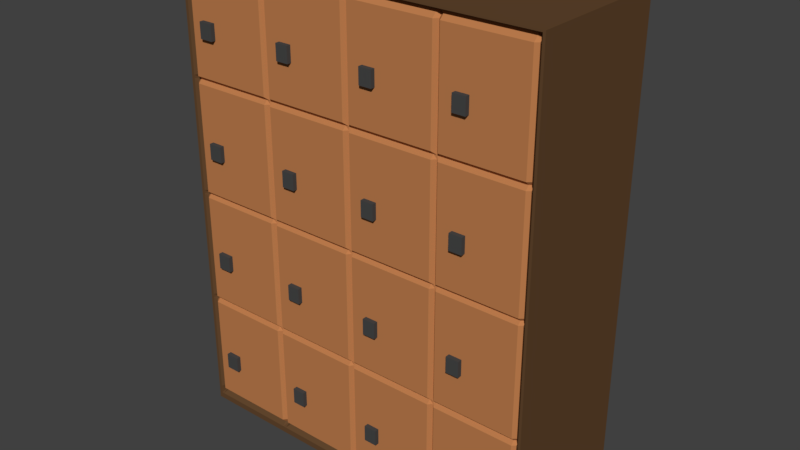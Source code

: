 # Source: SCHRANK_26.blend  (saved by Blender 2.79.0; exported with 4.5.12 LTS)
import bpy
from mathutils import Matrix  # noqa: F401  (used for matrix-valued properties, if any)

bpy.ops.wm.read_factory_settings(use_empty=True)
scene = bpy.context.scene
scene.name = 'Scene'

# ---- collections
col_collection_1 = bpy.data.collections.new('Collection 1'); scene.collection.children.link(col_collection_1)

# ---- materials (node trees are filled in below, after node groups)
mat_material = bpy.data.materials.new('Material')
mat_material.alpha_threshold = 0.0
mat_material.use_transparent_shadow = False
mat_material.diffuse_color = (0.1237, 0.0632, 0.02759, 1.0)
mat_material.roughness = 0.5
mat_material.line_color = (0.0, 0.0, 0.0, 1.0)
mat_material_001 = bpy.data.materials.new('Material.001')
mat_material_001.alpha_threshold = 0.0
mat_material_001.use_transparent_shadow = False
mat_material_001.diffuse_color = (0.06372, 0.06372, 0.06372, 1.0)
mat_material_001.roughness = 0.5
mat_material_002 = bpy.data.materials.new('Material.002')
mat_material_002.alpha_threshold = 0.0
mat_material_002.use_transparent_shadow = False
mat_material_002.diffuse_color = (0.5173, 0.2072, 0.07614, 1.0)
mat_material_002.roughness = 0.5

# ---- material node trees

# ---- world
world_world = bpy.data.worlds.new('World'); scene.world = world_world
world_world.color = (0.05088, 0.05088, 0.05088)
world_world.use_sun_shadow = False
world_world.sun_shadow_jitter_overblur = 0.0
world_world.cycles.sampling_method = 'MANUAL'

# ---- meshes
me_cube = bpy.data.meshes.new('Cube')
me_cube.from_pydata([(-1.0, -0.9292, -1.0), (-1.0, 0.5097, -1.0), (-1.0, -0.9292, 3.686), (-1.0, 0.5097, 3.686), (0.7971, 0.5097, -1.0), (0.198, 0.5097, -1.0), (-0.401, 0.5097, -1.0), (0.7971, -0.9172, -1.0), (0.198, -0.9172, -1.0), (-0.401, -0.9172, -1.0), (0.7971, 0.5097, 3.686), (0.198, 0.5097, 3.686), (-0.401, 0.5097, 3.686), (0.7971, -0.9172, 3.686), (0.198, -0.9172, 3.686), (-0.401, -0.9172, 3.686), (0.1751, 0.5097, -1.0), (-0.3785, 0.5097, -1.0), (0.1751, -0.9581, -1.0), (-0.3785, -0.9581, -1.0), (0.1751, 0.5097, 3.686), (-0.3785, 0.5097, 3.686), (0.1751, -0.9581, 3.686), (-0.3785, -0.9581, 3.686), (0.7741, 0.5097, -1.0), (0.2205, 0.5097, -1.0), (0.7741, -0.9581, -1.0), (0.2205, -0.9581, -1.0), (0.7741, 0.5097, 3.686), (0.2205, 0.5097, 3.686), (0.7741, -0.9581, 3.686), (0.2205, -0.9581, 3.686), (1.373, 0.5097, -1.0), (0.8196, 0.5097, -1.0), (1.373, -0.9292, -1.0), (0.8196, -0.9581, -1.0), (1.373, 0.5097, 3.686), (0.8196, 0.5097, 3.686), (1.373, -0.9292, 3.686), (0.8196, -0.9581, 3.686), (-0.4254, 0.5097, -1.0), (-0.4254, -0.9581, -1.0), (-0.4254, 0.5097, 3.686), (-0.4254, -0.9581, 3.686), (-1.0, -0.9711, 1.311), (-1.0, -0.9365, 1.343), (-1.0, -0.9711, 1.377), (-1.0, 0.5097, 1.311), (-1.0, 0.5097, 1.343), (-1.0, 0.5097, 1.377), (0.7971, 0.5097, 1.311), (0.7971, 0.5097, 1.343), (0.7971, 0.5097, 1.377), (0.198, 0.5097, 1.311), (0.198, 0.5097, 1.343), (0.198, 0.5097, 1.377), (-0.401, 0.5097, 1.311), (-0.401, 0.5097, 1.343), (-0.401, 0.5097, 1.377), (0.7971, -0.9591, 1.377), (0.7971, -0.9591, 1.343), (0.7971, -0.9591, 1.311), (0.198, -0.9591, 1.377), (0.198, -0.9591, 1.343), (0.198, -0.9591, 1.311), (-0.401, -0.9591, 1.377), (-0.401, -0.9591, 1.343), (-0.401, -0.9591, 1.311), (0.1751, -1.0, 1.377), (0.1751, -0.9654, 1.343), (0.1751, -1.0, 1.311), (-0.3785, -1.0, 1.377), (-0.3785, -0.9654, 1.343), (-0.3785, -1.0, 1.311), (0.1751, 0.5097, 1.311), (0.1751, 0.5097, 1.343), (0.1751, 0.5097, 1.377), (-0.3785, 0.5097, 1.311), (-0.3785, 0.5097, 1.343), (-0.3785, 0.5097, 1.377), (0.7741, -1.0, 1.377), (0.7741, -0.9654, 1.343), (0.7741, -1.0, 1.311), (0.2205, -1.0, 1.377), (0.2205, -0.9654, 1.343), (0.2205, -1.0, 1.311), (0.7741, 0.5097, 1.311), (0.7741, 0.5097, 1.343), (0.7741, 0.5097, 1.377), (0.2205, 0.5097, 1.311), (0.2205, 0.5097, 1.343), (0.2205, 0.5097, 1.377), (1.373, -0.9711, 1.377), (1.373, -0.9365, 1.343), (1.373, -0.9711, 1.311), (0.8196, -1.0, 1.377), (0.8196, -0.9654, 1.343), (0.8196, -1.0, 1.311), (1.373, 0.5097, 1.311), (1.373, 0.5097, 1.343), (1.373, 0.5097, 1.377), (0.8196, 0.5097, 1.311), (0.8196, 0.5097, 1.343), (0.8196, 0.5097, 1.377), (-0.4254, 0.5097, 1.311), (-0.4254, 0.5097, 1.343), (-0.4254, 0.5097, 1.377), (-0.4254, -1.0, 1.377), (-0.4254, -0.9654, 1.343), (-0.4254, -1.0, 1.311), (0.92, -1.0, 0.1201), (1.005, -1.0, 0.1201), (0.3209, -1.0, 0.1201), (0.4058, -1.0, 0.1201), (-0.2781, -1.0, 0.1201), (-0.1932, -1.0, 0.1201), (-0.8926, -1.0, 0.1201), (-0.8007, -1.0, 0.1201), (-0.4254, -1.0, 0.1201), (-1.0, -0.9711, 0.1201), (0.7971, 0.5097, 0.1201), (-0.401, 0.5097, 0.1201), (-0.3785, 0.5097, 0.1201), (0.2205, 0.5097, 0.1201), (0.8196, 0.5097, 0.1201), (0.8196, -1.0, 0.1201), (1.373, -0.9711, 0.1201), (0.2205, -1.0, 0.1201), (0.7741, -1.0, 0.1201), (-0.4254, 0.5097, 0.1201), (-0.3785, -1.0, 0.1201), (-0.8926, 0.5097, 0.1201), (0.1751, -1.0, 0.1201), (-0.401, -0.9591, 0.1201), (-0.2781, 0.5097, 0.1201), (0.198, -0.9591, 0.1201), (0.7971, -0.9591, 0.1201), (0.3209, 0.5097, 0.1201), (0.92, 0.5097, 0.1201), (-1.0, 0.5097, 0.1201), (0.198, 0.5097, 0.1201), (0.1751, 0.5097, 0.1201), (0.7741, 0.5097, 0.1201), (1.373, 0.5097, 0.1201), (-0.8007, 0.5097, 0.1201), (-0.1932, 0.5097, 0.1201), (0.4058, 0.5097, 0.1201), (1.005, 0.5097, 0.1201), (0.92, 0.5097, 0.1922), (1.005, 0.5097, 0.1922), (0.3209, 0.5097, 0.1922), (0.4058, 0.5097, 0.1922), (-0.2781, 0.5097, 0.1922), (-0.1932, 0.5097, 0.1922), (-0.8926, 0.5097, 0.1922), (-0.8007, 0.5097, 0.1922), (-0.4254, 0.5097, 0.1922), (0.8196, 0.5097, 0.1922), (1.373, 0.5097, 0.1922), (0.2205, 0.5097, 0.1922), (0.7741, 0.5097, 0.1922), (-0.3785, 0.5097, 0.1922), (0.1751, 0.5097, 0.1922), (-0.401, 0.5097, 0.1922), (0.198, 0.5097, 0.1922), (0.7971, 0.5097, 0.1922), (0.198, -0.9591, 0.1922), (0.1751, -1.0, 0.1922), (0.7741, -1.0, 0.1922), (1.373, -0.9711, 0.1922), (-1.0, 0.5097, 0.1922), (-1.0, -0.9711, 0.1922), (-0.8926, -1.0, 0.1922), (-0.2781, -1.0, 0.1922), (0.3209, -1.0, 0.1922), (0.92, -1.0, 0.1922), (0.7971, -0.9591, 0.1922), (-0.401, -0.9591, 0.1922), (-0.3785, -1.0, 0.1922), (0.2205, -1.0, 0.1922), (0.8196, -1.0, 0.1922), (-0.4254, -1.0, 0.1922), (-0.8007, -1.0, 0.1922), (-0.1932, -1.0, 0.1922), (0.4058, -1.0, 0.1922), (1.005, -1.0, 0.1922), (0.92, -0.962, 0.1555), (1.005, -0.962, 0.1555), (0.92, 0.5097, 0.1555), (1.005, 0.5097, 0.1555), (0.3209, -0.962, 0.1555), (0.4058, -0.962, 0.1555), (0.3209, 0.5097, 0.1555), (0.4058, 0.5097, 0.1555), (-0.2781, -0.962, 0.1555), (-0.1932, -0.962, 0.1555), (-0.2781, 0.5097, 0.1555), (-0.1932, 0.5097, 0.1555), (-0.8007, 0.5097, -1.0), (-0.8926, 0.5097, -1.0), (-0.8007, -0.9581, -1.0), (-0.8926, -0.9581, -1.0), (-0.8007, 0.5097, 3.686), (-0.8926, 0.5097, 3.686), (-0.8007, -0.9581, 3.686), (-0.8926, -0.9581, 3.686), (-0.8007, 0.5097, 1.377), (-0.8926, 0.5097, 1.377), (-0.8007, 0.5097, 1.343), (-0.8926, 0.5097, 1.343), (-0.8007, 0.5097, 1.311), (-0.8926, 0.5097, 1.311), (-0.8007, -1.0, 1.311), (-0.8926, -1.0, 1.311), (-0.8007, -0.9654, 1.343), (-0.8926, -0.9654, 1.343), (-0.8007, -1.0, 1.377), (-0.8926, -1.0, 1.377), (-0.8926, -0.962, 0.1555), (-0.8007, -0.962, 0.1555), (-0.8926, 0.5097, 0.1555), (-0.8007, 0.5097, 0.1555), (-0.4254, 0.5097, 0.1555), (-0.1932, 0.5097, -1.0), (-0.2781, 0.5097, -1.0), (-0.1932, -0.9581, -1.0), (-0.2781, -0.9581, -1.0), (-0.1932, 0.5097, 3.686), (-0.2781, 0.5097, 3.686), (-0.1932, -0.9581, 3.686), (-0.2781, -0.9581, 3.686), (-0.1932, 0.5097, 1.377), (-0.2781, 0.5097, 1.377), (-0.1932, 0.5097, 1.343), (-0.2781, 0.5097, 1.343), (-0.1932, 0.5097, 1.311), (-0.2781, 0.5097, 1.311), (-0.1932, -1.0, 1.311), (-0.2781, -1.0, 1.311), (-0.1932, -0.9654, 1.343), (-0.2781, -0.9654, 1.343), (-0.1932, -1.0, 1.377), (-0.2781, -1.0, 1.377), (0.8196, 0.5097, 0.1555), (1.373, 0.5097, 0.1555), (0.2205, 0.5097, 0.1555), (0.7741, 0.5097, 0.1555), (-0.3785, 0.5097, 0.1555), (0.1751, 0.5097, 0.1555), (-0.401, 0.5097, 0.1555), (0.198, 0.5097, 0.1555), (0.4058, 0.5097, -1.0), (0.3209, 0.5097, -1.0), (0.4058, -0.9581, -1.0), (0.3209, -0.9581, -1.0), (0.4058, 0.5097, 3.686), (0.3209, 0.5097, 3.686), (0.4058, -0.9581, 3.686), (0.3209, -0.9581, 3.686), (0.4058, 0.5097, 1.377), (0.3209, 0.5097, 1.377), (0.4058, 0.5097, 1.343), (0.3209, 0.5097, 1.343), (0.4058, 0.5097, 1.311), (0.3209, 0.5097, 1.311), (0.4058, -1.0, 1.311), (0.3209, -1.0, 1.311), (0.4058, -0.9654, 1.343), (0.3209, -0.9654, 1.343), (0.4058, -1.0, 1.377), (0.3209, -1.0, 1.377), (0.7971, 0.5097, 0.1555), (-1.0, 0.5097, 0.1555), (-1.0, -0.9331, 0.1555), (-0.4254, -0.962, 0.1555), (1.005, 0.5097, -1.0), (0.92, 0.5097, -1.0), (1.005, -0.9581, -1.0), (0.92, -0.9581, -1.0), (1.005, 0.5097, 3.686), (0.92, 0.5097, 3.686), (1.005, -0.9581, 3.686), (0.92, -0.9581, 3.686), (1.005, 0.5097, 1.377), (0.92, 0.5097, 1.377), (1.005, 0.5097, 1.343), (0.92, 0.5097, 1.343), (1.005, 0.5097, 1.311), (0.92, 0.5097, 1.311), (1.005, -1.0, 1.311), (0.92, -1.0, 1.311), (1.005, -0.9654, 1.343), (0.92, -0.9654, 1.343), (1.005, -1.0, 1.377), (0.92, -1.0, 1.377), (0.8196, -0.962, 0.1555), (1.373, -0.9331, 0.1555), (0.2205, -0.962, 0.1555), (0.7741, -0.962, 0.1555), (-0.3785, -0.962, 0.1555), (0.1751, -0.962, 0.1555), (-0.401, -0.9591, 0.1555), (0.198, -0.9591, 0.1555), (0.7971, -0.9591, 0.1555), (0.92, 0.5097, 2.532), (1.005, 0.5097, 2.532), (0.92, -0.962, 2.532), (1.005, -0.962, 2.532), (0.3209, 0.5097, 2.532), (0.4058, 0.5097, 2.532), (0.3209, -0.962, 2.532), (0.4058, -0.962, 2.532), (-0.2781, 0.5097, 2.532), (-0.1932, 0.5097, 2.532), (-0.2781, -0.962, 2.532), (-0.1932, -0.962, 2.532), (-0.8926, 0.5097, 2.532), (-0.8007, 0.5097, 2.532), (-0.8926, -0.962, 2.532), (-0.8007, -0.962, 2.532), (-0.4254, -0.962, 2.532), (0.8196, -0.962, 2.532), (1.373, -0.9331, 2.532), (0.2205, -0.962, 2.532), (0.7741, -0.962, 2.532), (-0.3785, -0.962, 2.532), (0.1751, -0.962, 2.532), (-0.401, -0.9591, 2.532), (0.198, -0.9591, 2.532), (0.7971, -0.9591, 2.532), (-0.4254, 0.5097, 2.532), (0.8196, 0.5097, 2.532), (1.373, 0.5097, 2.532), (0.2205, 0.5097, 2.532), (0.7741, 0.5097, 2.532), (-0.3785, 0.5097, 2.532), (0.1751, 0.5097, 2.532), (-0.401, 0.5097, 2.532), (0.198, 0.5097, 2.532), (0.7971, 0.5097, 2.532), (-1.0, 0.5097, 2.532), (-1.0, -0.9331, 2.532), (0.7971, -0.9591, 2.495), (0.198, -0.9591, 2.495), (-0.401, -0.9591, 2.495), (0.1751, -1.0, 2.495), (-0.3785, -1.0, 2.495), (0.7741, -1.0, 2.495), (0.2205, -1.0, 2.495), (1.373, -0.9711, 2.495), (0.8196, -1.0, 2.495), (-0.4254, -1.0, 2.495), (-0.8007, -1.0, 2.495), (-0.8926, -1.0, 2.495), (-0.1932, -1.0, 2.495), (-0.2781, -1.0, 2.495), (0.4058, -1.0, 2.495), (0.3209, -1.0, 2.495), (1.005, -1.0, 2.495), (0.92, -1.0, 2.495), (0.92, 0.5097, 2.495), (1.005, 0.5097, 2.495), (-0.8926, 0.5097, 2.495), (-0.8007, 0.5097, 2.495), (0.3209, 0.5097, 2.495), (0.4058, 0.5097, 2.495), (-0.2781, 0.5097, 2.495), (-0.1932, 0.5097, 2.495), (-0.4254, 0.5097, 2.495), (0.7741, 0.5097, 2.495), (-0.3785, 0.5097, 2.495), (0.8196, 0.5097, 2.495), (1.373, 0.5097, 2.495), (0.2205, 0.5097, 2.495), (0.1751, 0.5097, 2.495), (-0.401, 0.5097, 2.495), (-1.0, 0.5097, 2.495), (-1.0, -0.9711, 2.495), (0.198, 0.5097, 2.495), (0.7971, 0.5097, 2.495), (-1.0, -0.9711, 2.568), (-1.0, 0.5097, 2.568), (0.7971, 0.5097, 2.568), (0.198, 0.5097, 2.568), (-0.401, 0.5097, 2.568), (0.1751, 0.5097, 2.568), (-0.3785, 0.5097, 2.568), (0.7741, 0.5097, 2.568), (0.2205, 0.5097, 2.568), (1.373, 0.5097, 2.568), (0.8196, 0.5097, 2.568), (-0.4254, 0.5097, 2.568), (-0.8007, 0.5097, 2.568), (-0.8926, 0.5097, 2.568), (-0.1932, 0.5097, 2.568), (-0.2781, 0.5097, 2.568), (0.4058, 0.5097, 2.568), (0.3209, 0.5097, 2.568), (1.005, 0.5097, 2.568), (0.92, 0.5097, 2.568), (-0.8926, -1.0, 2.568), (-0.8007, -1.0, 2.568), (-0.2781, -1.0, 2.568), (-0.1932, -1.0, 2.568), (0.3209, -1.0, 2.568), (0.4058, -1.0, 2.568), (0.92, -1.0, 2.568), (1.005, -1.0, 2.568), (-0.4254, -1.0, 2.568), (-0.401, -0.9591, 2.568), (0.198, -0.9591, 2.568), (0.2205, -1.0, 2.568), (0.7741, -1.0, 2.568), (0.7971, -0.9591, 2.568), (0.8196, -1.0, 2.568), (1.373, -0.9711, 2.568), (-0.3785, -1.0, 2.568), (0.1751, -1.0, 2.568), (-1.0, -0.9711, 3.127), (-1.0, 0.5097, 3.127), (0.7971, 0.5097, 3.127), (0.198, 0.5097, 3.127), (-0.401, 0.5097, 3.127), (0.1751, 0.5097, 3.127), (-0.3785, 0.5097, 3.127), (0.7741, 0.5097, 3.127), (0.2205, 0.5097, 3.127), (1.373, 0.5097, 3.127), (0.8196, 0.5097, 3.127), (-0.4254, 0.5097, 3.127), (-0.8007, 0.5097, 3.127), (-0.8926, 0.5097, 3.127), (-0.1932, 0.5097, 3.127), (-0.2781, 0.5097, 3.127), (0.4058, 0.5097, 3.127), (0.3209, 0.5097, 3.127), (1.005, 0.5097, 3.127), (0.92, 0.5097, 3.127), (-0.8926, -1.0, 3.127), (-0.8007, -1.0, 3.127), (-0.2781, -1.0, 3.127), (-0.1932, -1.0, 3.127), (0.3209, -1.0, 3.127), (0.4058, -1.0, 3.127), (0.92, -1.0, 3.127), (1.005, -1.0, 3.127), (-0.4254, -1.0, 3.127), (-0.401, -0.9591, 3.127), (0.198, -0.9591, 3.127), (0.2205, -1.0, 3.127), (0.7741, -1.0, 3.127), (0.7971, -0.9591, 3.127), (0.8196, -1.0, 3.127), (1.373, -0.9711, 3.127), (-0.3785, -1.0, 3.127), (0.1751, -1.0, 3.127), (0.7971, -0.9591, 1.936), (0.198, -0.9591, 1.936), (-0.401, -0.9591, 1.936), (0.1751, -1.0, 1.936), (-0.3785, -1.0, 1.936), (0.7741, -1.0, 1.936), (0.2205, -1.0, 1.936), (1.373, -0.9711, 1.936), (0.8196, -1.0, 1.936), (-0.4254, -1.0, 1.936), (-0.8007, -1.0, 1.936), (-0.8926, -1.0, 1.936), (-0.1932, -1.0, 1.936), (-0.2781, -1.0, 1.936), (0.4058, -1.0, 1.936), (0.3209, -1.0, 1.936), (1.005, -1.0, 1.936), (0.92, -1.0, 1.936), (0.92, 0.5097, 1.936), (1.005, 0.5097, 1.936), (-0.8926, 0.5097, 1.936), (-0.8007, 0.5097, 1.936), (0.3209, 0.5097, 1.936), (0.4058, 0.5097, 1.936), (-0.2781, 0.5097, 1.936), (-0.1932, 0.5097, 1.936), (-0.4254, 0.5097, 1.936), (0.7741, 0.5097, 1.936), (-0.3785, 0.5097, 1.936), (0.8196, 0.5097, 1.936), (1.373, 0.5097, 1.936), (0.2205, 0.5097, 1.936), (0.1751, 0.5097, 1.936), (-0.401, 0.5097, 1.936), (-1.0, 0.5097, 1.936), (-1.0, -0.9711, 1.936), (0.198, 0.5097, 1.936), (0.7971, 0.5097, 1.936), (-1.0, -0.9711, 0.7516), (-1.0, 0.5097, 0.7516), (0.7971, 0.5097, 0.7516), (0.198, 0.5097, 0.7516), (-0.401, 0.5097, 0.7516), (0.1751, 0.5097, 0.7516), (-0.3785, 0.5097, 0.7516), (0.7741, 0.5097, 0.7516), (0.2205, 0.5097, 0.7516), (1.373, 0.5097, 0.7516), (0.8196, 0.5097, 0.7516), (-0.4254, 0.5097, 0.7516), (-0.8007, 0.5097, 0.7516), (-0.8926, 0.5097, 0.7516), (-0.1932, 0.5097, 0.7516), (-0.2781, 0.5097, 0.7516), (0.4058, 0.5097, 0.7516), (0.3209, 0.5097, 0.7516), (1.005, 0.5097, 0.7516), (0.92, 0.5097, 0.7516), (0.198, -0.9591, 0.7516), (0.1751, -1.0, 0.7516), (0.7741, -1.0, 0.7516), (1.373, -0.9711, 0.7516), (-0.8926, -1.0, 0.7516), (-0.2781, -1.0, 0.7516), (0.3209, -1.0, 0.7516), (0.92, -1.0, 0.7516), (0.7971, -0.9591, 0.7516), (-0.401, -0.9591, 0.7516), (-0.3785, -1.0, 0.7516), (0.2205, -1.0, 0.7516), (0.8196, -1.0, 0.7516), (-0.4254, -1.0, 0.7516), (-0.8007, -1.0, 0.7516), (-0.1932, -1.0, 0.7516), (0.4058, -1.0, 0.7516), (1.005, -1.0, 0.7516), (0.7971, -0.9591, -0.44), (0.198, -0.9591, -0.44), (-0.401, -0.9591, -0.44), (0.1751, -1.0, -0.44), (-0.3785, -1.0, -0.44), (0.7741, -1.0, -0.44), (0.2205, -1.0, -0.44), (1.373, -0.9711, -0.44), (0.8196, -1.0, -0.44), (-0.4254, -1.0, -0.44), (-1.0, -0.9711, -0.44), (0.7971, 0.5097, -0.44), (-0.401, 0.5097, -0.44), (-0.3785, 0.5097, -0.44), (0.2205, 0.5097, -0.44), (0.8196, 0.5097, -0.44), (-0.4254, 0.5097, -0.44), (-0.8926, 0.5097, -0.44), (-0.2781, 0.5097, -0.44), (0.3209, 0.5097, -0.44), (0.92, 0.5097, -0.44), (-1.0, 0.5097, -0.44), (0.198, 0.5097, -0.44), (0.1751, 0.5097, -0.44), (0.7741, 0.5097, -0.44), (1.373, 0.5097, -0.44), (-0.8007, 0.5097, -0.44), (-0.1932, 0.5097, -0.44), (0.4058, 0.5097, -0.44), (1.005, 0.5097, -0.44), (-0.8007, -1.0, -0.44), (-0.8926, -1.0, -0.44), (-0.1932, -1.0, -0.44), (-0.2781, -1.0, -0.44), (0.4058, -1.0, -0.44), (0.3209, -1.0, -0.44), (1.005, -1.0, -0.44), (0.92, -1.0, -0.44), (0.7971, -0.9591, -0.6041), (0.198, -0.9591, -0.6041), (-0.401, -0.9591, -0.6041), (0.1751, -1.0, -0.6041), (-0.3785, -1.0, -0.6041), (0.7741, -1.0, -0.6041), (0.2205, -1.0, -0.6041), (1.373, -0.9711, -0.6041), (0.8196, -1.0, -0.6041), (-0.4254, -1.0, -0.6041), (-0.8007, -1.0, -0.6041), (-0.8926, -1.0, -0.6041), (-0.1932, -1.0, -0.6041), (-0.2781, -1.0, -0.6041), (0.4058, -1.0, -0.6041), (0.3209, -1.0, -0.6041), (1.005, -1.0, -0.6041), (0.92, -1.0, -0.6041), (-1.0, -0.9711, -0.6041), (0.7971, 0.5097, -0.6041), (-0.401, 0.5097, -0.6041), (-0.3785, 0.5097, -0.6041), (0.2205, 0.5097, -0.6041), (0.8196, 0.5097, -0.6041), (-0.4254, 0.5097, -0.6041), (-0.8926, 0.5097, -0.6041), (-0.2781, 0.5097, -0.6041), (0.3209, 0.5097, -0.6041), (0.92, 0.5097, -0.6041), (-1.0, 0.5097, -0.6041), (0.198, 0.5097, -0.6041), (0.1751, 0.5097, -0.6041), (0.7741, 0.5097, -0.6041), (1.373, 0.5097, -0.6041), (-0.8007, 0.5097, -0.6041), (-0.1932, 0.5097, -0.6041), (0.4058, 0.5097, -0.6041), (1.005, 0.5097, -0.6041), (0.198, -0.9591, 0.5877), (0.1751, -1.0, 0.5877), (0.7741, -1.0, 0.5877), (1.373, -0.9711, 0.5877), (-0.8926, -1.0, 0.5877), (-0.2781, -1.0, 0.5877), (0.3209, -1.0, 0.5877), (0.92, -1.0, 0.5877), (0.7971, -0.9591, 0.5877), (-0.401, -0.9591, 0.5877), (-0.3785, -1.0, 0.5877), (0.2205, -1.0, 0.5877), (0.8196, -1.0, 0.5877), (-0.4254, -1.0, 0.5877), (-0.8007, -1.0, 0.5877), (-0.1932, -1.0, 0.5877), (0.4058, -1.0, 0.5877), (1.005, -1.0, 0.5877), (-1.0, -0.9711, 0.5877), (-1.0, 0.5097, 0.5877), (0.7971, 0.5097, 0.5877), (0.198, 0.5097, 0.5877), (-0.401, 0.5097, 0.5877), (0.1751, 0.5097, 0.5877), (-0.3785, 0.5097, 0.5877), (0.7741, 0.5097, 0.5877), (0.2205, 0.5097, 0.5877), (1.373, 0.5097, 0.5877), (0.8196, 0.5097, 0.5877), (-0.4254, 0.5097, 0.5877), (-0.8007, 0.5097, 0.5877), (-0.8926, 0.5097, 0.5877), (-0.1932, 0.5097, 0.5877), (-0.2781, 0.5097, 0.5877), (0.4058, 0.5097, 0.5877), (0.3209, 0.5097, 0.5877), (1.005, 0.5097, 0.5877), (0.92, 0.5097, 0.5877), (0.7971, -0.9591, 1.773), (0.198, -0.9591, 1.773), (-0.401, -0.9591, 1.773), (0.1751, -1.0, 1.773), (-0.3785, -1.0, 1.773), (0.7741, -1.0, 1.773), (0.2205, -1.0, 1.773), (1.373, -0.9711, 1.773), (0.8196, -1.0, 1.773), (-0.4254, -1.0, 1.773), (-0.8007, -1.0, 1.773), (-0.8926, -1.0, 1.773), (-0.1932, -1.0, 1.773), (-0.2781, -1.0, 1.773), (0.4058, -1.0, 1.773), (0.3209, -1.0, 1.773), (1.005, -1.0, 1.773), (0.92, -1.0, 1.773), (0.92, 0.5097, 1.773), (1.005, 0.5097, 1.773), (-0.8926, 0.5097, 1.773), (-0.8007, 0.5097, 1.773), (0.3209, 0.5097, 1.773), (0.4058, 0.5097, 1.773), (-0.2781, 0.5097, 1.773), (-0.1932, 0.5097, 1.773), (-0.4254, 0.5097, 1.773), (0.7741, 0.5097, 1.773), (-0.3785, 0.5097, 1.773), (0.8196, 0.5097, 1.773), (1.373, 0.5097, 1.773), (0.2205, 0.5097, 1.773), (0.1751, 0.5097, 1.773), (-0.401, 0.5097, 1.773), (-1.0, 0.5097, 1.773), (-1.0, -0.9711, 1.773), (0.198, 0.5097, 1.773), (0.7971, 0.5097, 1.773), (-0.8926, -1.0, 2.964), (-0.8007, -1.0, 2.964), (-0.2781, -1.0, 2.964), (-0.1932, -1.0, 2.964), (0.3209, -1.0, 2.964), (0.4058, -1.0, 2.964), (0.92, -1.0, 2.964), (1.005, -1.0, 2.964), (-0.4254, -1.0, 2.964), (-0.401, -0.9591, 2.964), (0.198, -0.9591, 2.964), (0.2205, -1.0, 2.964), (0.7741, -1.0, 2.964), (0.7971, -0.9591, 2.964), (0.8196, -1.0, 2.964), (1.373, -0.9711, 2.964), (-0.3785, -1.0, 2.964), (0.1751, -1.0, 2.964), (-1.0, -0.9711, 2.964), (-1.0, 0.5097, 2.964), (0.7971, 0.5097, 2.964), (0.198, 0.5097, 2.964), (-0.401, 0.5097, 2.964), (0.1751, 0.5097, 2.964), (-0.3785, 0.5097, 2.964), (0.7741, 0.5097, 2.964), (0.2205, 0.5097, 2.964), (1.373, 0.5097, 2.964), (0.8196, 0.5097, 2.964), (-0.4254, 0.5097, 2.964), (-0.8007, 0.5097, 2.964), (-0.8926, 0.5097, 2.964), (-0.1932, 0.5097, 2.964), (-0.2781, 0.5097, 2.964), (0.4058, 0.5097, 2.964), (0.3209, 0.5097, 2.964), (1.005, 0.5097, 2.964), (0.92, 0.5097, 2.964), (-0.8926, -1.045, 3.127), (-0.8007, -1.045, 3.127), (0.92, -1.045, 3.127), (1.005, -1.045, 3.127), (0.3209, -1.045, 3.127), (0.4058, -1.045, 3.127), (-0.2781, -1.045, 3.127), (-0.1932, -1.045, 3.127), (0.92, -1.045, 1.936), (1.005, -1.045, 1.936), (0.3209, -1.045, 1.936), (0.4058, -1.045, 1.936), (-0.2781, -1.045, 1.936), (-0.1932, -1.045, 1.936), (-0.8926, -1.045, 1.936), (-0.8007, -1.045, 1.936), (-0.2781, -1.045, 0.7516), (-0.1932, -1.045, 0.7516), (0.92, -1.045, 0.7516), (1.005, -1.045, 0.7516), (-0.8926, -1.045, 0.7516), (-0.8007, -1.045, 0.7516), (0.3209, -1.045, 0.7516), (0.4058, -1.045, 0.7516), (0.92, -1.045, -0.44), (1.005, -1.045, -0.44), (0.3209, -1.045, -0.44), (0.4058, -1.045, -0.44), (-0.2781, -1.045, -0.44), (-0.1932, -1.045, -0.44), (-0.8926, -1.045, -0.44), (-0.8007, -1.045, -0.44), (-0.8007, -1.045, -0.6041), (-0.8926, -1.045, -0.6041), (-0.1932, -1.045, -0.6041), (-0.2781, -1.045, -0.6041), (0.4058, -1.045, -0.6041), (0.3209, -1.045, -0.6041), (1.005, -1.045, -0.6041), (0.92, -1.045, -0.6041), (-0.8926, -1.045, 0.5877), (-0.2781, -1.045, 0.5877), (0.3209, -1.045, 0.5877), (0.92, -1.045, 0.5877), (-0.8007, -1.045, 0.5877), (-0.1932, -1.045, 0.5877), (0.4058, -1.045, 0.5877), (1.005, -1.045, 0.5877), (-0.8007, -1.045, 1.773), (-0.8926, -1.045, 1.773), (-0.1932, -1.045, 1.773), (-0.2781, -1.045, 1.773), (0.4058, -1.045, 1.773), (0.3209, -1.045, 1.773), (1.005, -1.045, 1.773), (0.92, -1.045, 1.773), (-0.8926, -1.045, 2.964), (-0.8007, -1.045, 2.964), (-0.2781, -1.045, 2.964), (-0.1932, -1.045, 2.964), (0.3209, -1.045, 2.964), (0.4058, -1.045, 2.964), (0.92, -1.045, 2.964), (1.005, -1.045, 2.964), (-1.036, -1.0, -1.0), (-1.036, 0.5074, -1.0), (-1.036, -1.0, 3.686), (-1.036, 0.5097, 3.686), (1.409, -1.0, -1.0), (1.409, 0.5074, -1.0), (1.409, 0.5097, 3.686), (1.409, -1.0, 3.686), (1.409, 0.5097, 0.1201), (1.409, 0.5097, 0.1555), (-1.036, 0.5097, 0.1201), (-1.036, 0.5097, 0.1555), (-1.036, -1.0, 1.311), (-1.036, -1.0, 1.343), (-1.036, -1.0, 1.377), (-1.036, 0.5097, 1.311), (-1.036, 0.5097, 1.343), (-1.036, 0.5097, 1.377), (1.409, -1.0, 1.377), (1.409, -1.0, 1.343), (1.409, -1.0, 1.311), (1.409, 0.5097, 1.311), (1.409, 0.5097, 1.343), (1.409, 0.5097, 1.377), (-1.036, -1.0, 0.1555), (-1.036, -1.0, 3.127), (-1.036, 0.5097, 3.127), (1.409, 0.5097, 3.127), (1.409, -1.0, 1.773), (-1.036, -1.0, 0.1201), (1.409, -1.0, -0.6041), (-1.036, -1.0, 0.7516), (-1.036, 0.5097, 0.7516), (1.409, -1.0, 0.1922), (1.409, -1.0, 0.1555), (1.409, 0.5097, 0.7516), (-1.036, -1.0, -0.44), (1.409, -1.0, 0.1201), (-1.036, 0.5097, -0.44), (1.409, 0.5097, -0.44), (-1.036, -1.0, 0.1922), (-1.036, 0.5097, 0.1922), (-1.036, -1.0, 2.532), (-1.036, 0.5097, 2.532), (1.409, 0.5097, 0.1922), (1.409, -1.0, 0.5877), (1.409, -1.0, 2.568), (1.409, -1.0, 2.532), (1.409, 0.5097, 2.495), (1.409, 0.5097, 2.532), (-1.036, 0.5097, 2.495), (-1.036, -1.0, 2.495), (1.409, -1.0, 2.495), (1.409, 0.5097, 1.936), (-1.036, 0.5097, 1.936), (-1.036, -1.0, 1.936), (-1.036, -1.0, 2.568), (-1.036, 0.5097, 2.568), (1.409, 0.5097, 2.568), (1.409, -1.0, 2.964), (-1.036, -1.0, 2.964), (-1.036, 0.5097, 2.964), (1.409, 0.5097, 2.964), (1.409, -1.0, 3.127), (1.409, -1.0, 1.936), (1.409, 0.5097, 1.773), (-1.036, 0.5097, 1.773), (-1.036, -1.0, 1.773), (-1.036, -1.0, 0.5877), (-1.036, 0.5097, 0.5877), (1.409, 0.5097, 0.5877), (1.409, -1.0, 0.7516), (1.409, -1.0, -0.44), (-1.036, -1.0, -0.6041), (-1.036, 0.5097, -0.6041), (1.409, 0.5097, -0.6041), (-0.8926, 0.5097, -1.104), (-1.0, 0.5097, -1.104), (-0.8926, -1.0, -1.104), (-1.0, -1.0, -1.104), (-0.8926, 0.5097, 3.75), (-1.0, 0.5097, 3.75), (-0.8926, -1.0, 3.75), (-1.0, -1.0, 3.75), (0.8196, 0.5097, -1.104), (0.7971, 0.5097, -1.104), (0.2205, 0.5097, -1.104), (0.198, 0.5097, -1.104), (-0.3785, 0.5097, -1.104), (-0.401, 0.5097, -1.104), (0.8196, -1.0, -1.104), (0.7971, -1.0, -1.104), (0.2205, -1.0, -1.104), (0.198, -1.0, -1.104), (-0.3785, -1.0, -1.104), (-0.401, -1.0, -1.104), (0.8196, 0.5097, 3.75), (0.7971, 0.5097, 3.75), (0.2205, 0.5097, 3.75), (0.198, 0.5097, 3.75), (-0.3785, 0.5097, 3.75), (-0.401, 0.5097, 3.75), (0.8196, -1.0, 3.75), (0.7971, -1.0, 3.75), (0.2205, -1.0, 3.75), (0.198, -1.0, 3.75), (-0.3785, -1.0, 3.75), (-0.401, -1.0, 3.75), (0.1751, 0.5097, -1.104), (-0.2781, 0.5097, -1.104), (0.1751, -1.0, -1.104), (-0.2781, -1.0, -1.104), (0.1751, 0.5097, 3.75), (-0.2781, 0.5097, 3.75), (0.1751, -1.0, 3.75), (-0.2781, -1.0, 3.75), (0.7741, 0.5097, -1.104), (0.3209, 0.5097, -1.104), (0.7741, -1.0, -1.104), (0.3209, -1.0, -1.104), (0.7741, 0.5097, 3.75), (0.3209, 0.5097, 3.75), (0.7741, -1.0, 3.75), (0.3209, -1.0, 3.75), (0.92, 0.5097, -1.104), (0.92, -1.0, -1.104), (0.92, 0.5097, 3.75), (0.92, -1.0, 3.75), (1.373, -1.0, -1.104), (1.373, 0.5097, -1.104), (1.373, 0.5097, 3.75), (1.373, -1.0, 3.75), (-0.4254, 0.5097, -1.104), (-0.4254, -1.0, -1.104), (-0.4254, 0.5097, 3.75), (-0.4254, -1.0, 3.75), (-0.8007, 0.5097, -1.104), (-0.8007, -1.0, -1.104), (-0.8007, 0.5097, 3.75), (-0.8007, -1.0, 3.75), (-0.1932, 0.5097, -1.104), (-0.1932, -1.0, -1.104), (-0.1932, 0.5097, 3.75), (-0.1932, -1.0, 3.75), (0.4058, 0.5097, -1.104), (0.4058, -1.0, -1.104), (0.4058, 0.5097, 3.75), (0.4058, -1.0, 3.75), (1.005, 0.5097, -1.104), (1.005, -1.0, -1.104), (1.005, 0.5097, 3.75), (1.005, -1.0, 3.75), (1.409, -1.0, -1.104), (1.409, -1.0, 3.75), (-1.036, -1.0, -1.104), (-1.036, 0.5097, -1.104), (-1.036, -1.0, 3.75), (-1.036, 0.5097, 3.75), (1.409, 0.5097, -1.104), (1.409, 0.5097, 3.75), (-0.9799, 0.5097, -1.0), (-0.9799, -0.962, 0.1555), (-0.9799, -0.9581, -1.0), (-0.9799, 0.5097, 3.686), (-0.9799, -0.9581, 3.686), (-0.9799, 0.5097, 0.1555), (-0.9799, 0.5097, 1.377), (-0.9799, 0.5097, 1.343), (-0.9799, 0.5097, 1.311), (-0.9799, -1.0, 1.311), (-0.9799, -0.9654, 1.343), (-0.9799, -1.0, 1.377), (-0.9799, -1.0, 0.1201), (-0.9799, 0.5097, 0.1201), (-0.9799, 0.5097, 2.532), (-0.9799, -1.0, 0.1922), (-0.9799, 0.5097, 0.1922), (-0.9799, -0.962, 2.532), (-0.9799, 0.5097, 2.495), (-0.9799, -1.0, 2.495), (-0.9799, -1.0, 2.568), (-0.9799, 0.5097, 2.568), (-0.9799, -1.0, 3.127), (-0.9799, 0.5097, 3.127), (-0.9799, 0.5097, 1.936), (-0.9799, -1.0, 1.936), (-0.9799, 0.5097, 0.7516), (-0.9799, -1.0, 0.7516), (-0.9799, -1.0, -0.44), (-0.9799, 0.5097, -0.44), (-0.9799, 0.5097, -0.6041), (-0.9799, -1.0, -0.6041), (-0.9799, 0.5097, 0.5877), (-0.9799, -1.0, 0.5877), (-0.9799, 0.5097, 1.773), (-0.9799, -1.0, 1.773), (-0.9799, 0.5097, 2.964), (-0.9799, -1.0, 2.964), (-0.9799, 0.5097, -1.104), (-0.9799, -1.0, -1.104), (-0.9799, 0.5097, 3.75), (-0.9799, -1.0, 3.75), (-1.015, 0.5097, 2.495), (-1.015, 0.5097, 1.936), (-1.015, 0.5097, 0.1555), (-1.015, 0.5097, 0.1201), (-1.015, 0.5097, -0.44), (-1.015, 0.5097, -0.6041), (-1.015, 0.5097, 2.964), (-1.015, 0.5097, 2.568), (-1.015, 0.5097, 0.5877), (-1.015, 0.5097, 0.1922), (-1.015, -1.0, 2.568), (-1.015, -1.0, 2.964), (-1.015, -1.0, 2.495), (-1.015, -1.0, 1.936), (-1.015, 0.5097, -1.0), (-1.015, -1.0, -1.0), (-1.015, -1.0, 0.7516), (-1.015, -1.0, 0.5877), (-1.015, -1.0, 3.686), (-1.015, -1.0, 3.127), (-1.015, -1.0, 0.1201), (-1.015, -1.0, -0.44), (-1.015, 0.5097, 0.7516), (-1.015, -1.0, 0.1555), (-1.015, 0.5097, 3.127), (-1.015, 0.5097, 3.686), (-1.015, -1.0, 1.311), (-1.015, 0.5097, 1.377), (-1.015, 0.5097, 1.773), (-1.015, 0.5097, 1.311), (-1.015, -1.0, 1.773), (-1.015, -1.0, 1.377), (-1.015, -1.0, 0.1922), (-1.015, -1.0, -0.6041), (-1.015, -1.0, 1.343), (-1.015, 0.5097, 1.343), (-1.015, 0.5097, 2.532), (-1.015, -1.0, 2.532), (-1.015, 0.5097, -1.104), (-1.015, -1.0, -1.104), (-1.015, -1.0, 3.75), (-1.015, 0.5097, 3.75), (1.351, -0.962, 0.1555), (1.351, 0.5097, 0.1555), (1.351, -1.0, 0.1201), (1.351, 0.5097, 0.1201), (1.351, 0.5097, 0.1922), (1.351, -1.0, 0.1922), (1.351, -0.962, 2.532), (1.351, 0.5097, 2.532), (1.351, 0.5097, -1.0), (1.351, -0.9581, -1.0), (1.351, 0.5097, 3.686), (1.351, -0.9581, 3.686), (1.351, 0.5097, 1.377), (1.351, 0.5097, 1.343), (1.351, 0.5097, 1.311), (1.351, -1.0, 1.311), (1.351, -0.9654, 1.343), (1.351, -1.0, 1.377), (1.351, -1.0, 2.495), (1.351, 0.5097, 2.495), (1.351, 0.5097, 2.568), (1.351, -1.0, 2.568), (1.351, 0.5097, 3.127), (1.351, -1.0, 3.127), (1.351, -1.0, 1.936), (1.351, 0.5097, 1.936), (1.351, -1.0, 0.7516), (1.351, 0.5097, 0.7516), (1.351, 0.5097, -0.44), (1.351, -1.0, -0.44), (1.351, -1.0, -0.6041), (1.351, 0.5097, -0.6041), (1.351, -1.0, 0.5877), (1.351, 0.5097, 0.5877), (1.351, -1.0, 1.773), (1.351, 0.5097, 1.773), (1.351, -1.0, 2.964), (1.351, 0.5097, 2.964), (1.351, 0.5097, -1.104), (1.351, -1.0, -1.104), (1.351, 0.5097, 3.75), (1.351, -1.0, 3.75), (1.393, -1.0, 1.311), (1.393, -1.0, 0.7516), (1.393, -1.0, 2.532), (1.393, -1.0, 2.495), (1.393, 0.5097, -0.6041), (1.393, 0.5097, -0.44), (1.393, -1.0, -0.6041), (1.393, -1.0, -1.0), (1.393, 0.5097, 2.532), (1.393, 0.5097, 2.568), (1.393, -1.0, 2.964), (1.393, -1.0, 2.568), (1.393, 0.5097, 1.936), (1.393, 0.5097, 2.495), (1.393, 0.5097, 0.7516), (1.393, 0.5097, 1.311), (1.393, 0.5097, 2.964), (1.393, 0.5097, 3.127), (1.393, -1.0, 3.686), (1.393, -1.0, 3.127), (1.393, 0.5097, 0.1201), (1.393, 0.5097, 0.1555), (1.393, 0.5097, 0.5877), (1.393, 0.5097, 0.1922), (1.393, -1.0, 1.343), (1.393, -1.0, 1.377), (1.393, -1.0, 0.5877), (1.393, 0.5097, 1.773), (1.393, 0.5097, 1.377), (1.393, 0.5097, 1.343), (1.393, -1.0, -0.44), (1.393, -1.0, 1.773), (1.393, -1.0, 1.936), (1.393, 0.5097, -1.0), (1.393, -1.0, 0.1922), (1.393, -1.0, 0.1201), (1.393, -1.0, 0.1555), (1.393, 0.5097, 3.686), (1.393, -1.0, -1.104), (1.393, -1.0, 3.75), (1.393, 0.5097, -1.104), (1.393, 0.5097, 3.75), (-1.0, -0.9711, 3.645), (-1.0, 0.5097, 3.645), (0.7971, 0.5097, 3.645), (0.198, 0.5097, 3.645), (-0.401, 0.5097, 3.645), (0.1751, 0.5097, 3.645), (-0.3785, 0.5097, 3.645), (0.7741, 0.5097, 3.645), (0.2205, 0.5097, 3.645), (1.373, 0.5097, 3.645), (0.8196, 0.5097, 3.645), (-0.4254, 0.5097, 3.645), (-0.8007, 0.5097, 3.645), (-0.8926, 0.5097, 3.645), (-0.1932, 0.5097, 3.645), (-0.2781, 0.5097, 3.645), (0.4058, 0.5097, 3.645), (0.3209, 0.5097, 3.645), (1.005, 0.5097, 3.645), (0.92, 0.5097, 3.645), (-0.8926, -1.0, 3.645), (-0.8007, -1.0, 3.645), (-0.2781, -1.0, 3.645), (-0.1932, -1.0, 3.645), (0.3209, -1.0, 3.645), (0.4058, -1.0, 3.645), (0.92, -1.0, 3.645), (1.005, -1.0, 3.645), (-0.4254, -1.0, 3.645), (-0.401, -0.9591, 3.645), (0.198, -0.9591, 3.645), (0.2205, -1.0, 3.645), (0.7741, -1.0, 3.645), (0.7971, -0.9591, 3.645), (0.8196, -1.0, 3.645), (1.373, -0.9711, 3.645), (-0.3785, -1.0, 3.645), (0.1751, -1.0, 3.645), (-1.036, -1.0, 3.645), (-1.036, 0.5097, 3.645), (1.409, 0.5097, 3.645), (1.409, -1.0, 3.645), (-0.9799, -1.0, 3.645), (-0.9799, 0.5097, 3.645), (-1.015, 0.5097, 3.645), (-1.015, -1.0, 3.645), (1.351, 0.5097, 3.645), (1.351, -1.0, 3.645), (1.393, 0.5097, 3.645), (1.393, -1.0, 3.645), (-0.2781, 0.5097, 3.731), (0.3209, 0.5097, 3.731), (1.373, -1.0, 3.731), (1.409, -1.0, 3.731), (0.1751, 0.5097, 3.731), (-0.1932, 0.5097, 3.731), (0.7741, 0.5097, 3.731), (0.4058, 0.5097, 3.731), (-1.036, 0.5097, 3.731), (1.409, 0.5097, 3.731), (1.373, 0.5097, 3.731), (-1.036, -1.0, 3.731), (-1.0, -1.0, 3.731), (-0.401, -1.0, 3.731), (-0.3785, -1.0, 3.731), (0.7741, -1.0, 3.731), (0.4058, -1.0, 3.731), (0.1751, -1.0, 3.731), (-0.1932, -1.0, 3.731), (-0.8007, 0.5097, 3.731), (-0.4254, 0.5097, 3.731), (0.3209, -1.0, 3.731), (-0.2781, -1.0, 3.731), (-0.8926, 0.5097, 3.731), (-1.0, 0.5097, 3.731), (0.7971, 0.5097, 3.731), (-0.4254, -1.0, 3.731), (-0.8007, -1.0, 3.731), (0.2205, 0.5097, 3.731), (-0.8926, -1.0, 3.731), (0.7971, -1.0, 3.731), (0.2205, -1.0, 3.731), (-0.401, 0.5097, 3.731), (1.005, 0.5097, 3.731), (0.92, 0.5097, 3.731), (1.005, -1.0, 3.731), (0.92, -1.0, 3.731), (0.8196, 0.5097, 3.731), (0.8196, -1.0, 3.731), (0.198, 0.5097, 3.731), (-0.3785, 0.5097, 3.731), (0.198, -1.0, 3.731), (-0.9799, -1.0, 3.731), (-0.9799, 0.5097, 3.731), (-1.015, -1.0, 3.731), (-1.015, 0.5097, 3.731), (1.351, -1.0, 3.731), (1.351, 0.5097, 3.731), (1.393, 0.5097, 3.731), (1.393, -1.0, 3.731), (0.2205, 0.5097, -1.04), (-0.4254, -1.0, -1.04), (-0.8007, -1.0, -1.04), (1.409, 0.5097, -1.04), (1.409, -1.0, -1.04), (0.7971, 0.5097, -1.04), (-0.8926, 0.5097, -1.04), (-0.2781, -1.0, -1.04), (0.3209, -1.0, -1.04), (-0.8007, 0.5097, -1.04), (-0.4254, 0.5097, -1.04), (-1.036, -1.0, -1.04), (-1.036, 0.5097, -1.04), (0.1751, -1.0, -1.04), (-0.1932, -1.0, -1.04), (0.7741, -1.0, -1.04), (0.4058, -1.0, -1.04), (-0.2781, 0.5097, -1.04), (0.3209, 0.5097, -1.04), (-0.1932, 0.5097, -1.04), (0.1751, 0.5097, -1.04), (0.4058, 0.5097, -1.04), (0.7741, 0.5097, -1.04), (-0.8926, -1.0, -1.04), (0.7971, -1.0, -1.04), (-1.0, 0.5097, -1.04), (0.2205, -1.0, -1.04), (-1.0, -1.0, -1.04), (-0.401, 0.5097, -1.04), (1.373, 0.5097, -1.04), (-0.401, -1.0, -1.04), (1.005, 0.5097, -1.04), (0.92, 0.5097, -1.04), (1.005, -1.0, -1.04), (1.373, -1.0, -1.04), (0.8196, 0.5097, -1.04), (0.92, -1.0, -1.04), (0.198, 0.5097, -1.04), (-0.3785, 0.5097, -1.04), (0.8196, -1.0, -1.04), (0.198, -1.0, -1.04), (-0.3785, -1.0, -1.04), (-0.9799, 0.5097, -1.04), (-0.9799, -1.0, -1.04), (-1.015, -1.0, -1.04), (-1.015, 0.5097, -1.04), (1.351, -1.0, -1.04), (1.351, 0.5097, -1.04), (1.393, -1.0, -1.04), (1.393, 0.5097, -1.04), (0.7971, -0.9591, -0.9567), (0.198, -0.9591, -0.9567), (-0.401, -0.9591, -0.9567), (0.1751, -1.0, -0.9567), (-0.3785, -1.0, -0.9567), (0.7741, -1.0, -0.9567), (0.2205, -1.0, -0.9567), (1.373, -0.9711, -0.9567), (0.8196, -1.0, -0.9567), (-0.4254, -1.0, -0.9567), (-0.8007, -1.0, -0.9567), (-0.8926, -1.0, -0.9567), (-0.1932, -1.0, -0.9567), (-0.2781, -1.0, -0.9567), (0.4058, -1.0, -0.9567), (0.3209, -1.0, -0.9567), (1.005, -1.0, -0.9567), (0.92, -1.0, -0.9567), (-1.0, -0.9711, -0.9567), (0.7971, 0.5097, -0.9567), (-0.401, 0.5097, -0.9567), (-0.3785, 0.5097, -0.9567), (0.2205, 0.5097, -0.9567), (0.8196, 0.5097, -0.9567), (-0.4254, 0.5097, -0.9567), (-0.8926, 0.5097, -0.9567), (-0.2781, 0.5097, -0.9567), (0.3209, 0.5097, -0.9567), (0.92, 0.5097, -0.9567), (-1.0, 0.5097, -0.9567), (0.198, 0.5097, -0.9567), (0.1751, 0.5097, -0.9567), (0.7741, 0.5097, -0.9567), (1.373, 0.5097, -0.9567), (-0.8007, 0.5097, -0.9567), (-0.1932, 0.5097, -0.9567), (0.4058, 0.5097, -0.9567), (1.005, 0.5097, -0.9567), (1.409, -1.0, -0.9567), (-1.036, -1.0, -0.9567), (-1.036, 0.5097, -0.9567), (1.409, 0.5097, -0.9567), (-0.9799, 0.5097, -0.9567), (-0.9799, -1.0, -0.9567), (-1.015, -1.0, -0.9567), (-1.015, 0.5097, -0.9567), (1.351, -1.0, -0.9567), (1.351, 0.5097, -0.9567), (1.393, 0.5097, -0.9567), (1.393, -1.0, -0.9567)], [], [(1165, 1192, 884, 907), (1257, 1241, 865, 985), (163, 249, 222, 156), (302, 166, 167, 300), (297, 179, 166, 302), (1102, 1078, 816, 858), (1191, 1190, 921, 925), (1189, 1170, 906, 883), (1209, 1172, 943, 1029), (1183, 1187, 866, 924), (1222, 1240, 878, 905), (1186, 1182, 929, 901), (1185, 1180, 933, 909), (1256, 1220, 862, 984), (1184, 1183, 924, 920), (1238, 1229, 904, 877), (1182, 1181, 900, 929), (1180, 1179, 908, 933), (1216, 1237, 864, 923), (1167, 1173, 945, 939), (136, 303, 298, 128), (1214, 1232, 903, 872), (1169, 1164, 899, 928), (135, 302, 300, 132), (127, 297, 302, 135), (1087, 1101, 808, 807), (624, 614, 174, 184), (187, 186, 110, 111), (193, 146, 137, 192), (541, 118, 117, 562), (537, 128, 113, 566), (246, 142, 146, 193), (975, 553, 139, 959), (248, 141, 145, 197), (1171, 1165, 907, 932), (1213, 1167, 939, 1111), (67, 66, 108, 109), (66, 65, 107, 108), (219, 218, 116, 117), (58, 57, 105, 106), (57, 56, 104, 105), (552, 547, 124, 138), (222, 129, 144, 221), (534, 133, 118, 541), (1030, 1035, 185, 187), (642, 151, 150, 643), (640, 153, 152, 641), (243, 124, 120, 271), (247, 122, 121, 249), (622, 612, 172, 182), (633, 160, 151, 642), (271, 120, 142, 246), (540, 125, 136, 532), (1063, 1034, 149, 644), (638, 155, 154, 639), (632, 161, 163, 630), (636, 157, 165, 628), (284, 286, 102, 103), (286, 288, 101, 102), (249, 121, 129, 222), (637, 156, 155, 638), (290, 292, 96, 97), (292, 294, 95, 96), (634, 159, 164, 629), (260, 262, 90, 91), (262, 264, 89, 90), (52, 51, 87, 88), (51, 50, 86, 87), (628, 165, 160, 633), (266, 268, 84, 85), (268, 270, 83, 84), (61, 60, 81, 82), (60, 59, 80, 81), (232, 234, 78, 79), (234, 236, 77, 78), (55, 54, 75, 76), (54, 53, 74, 75), (238, 240, 72, 73), (240, 242, 71, 72), (64, 63, 69, 70), (63, 62, 68, 69), (73, 72, 66, 67), (72, 71, 65, 66), (85, 84, 63, 64), (84, 83, 62, 63), (97, 96, 60, 61), (96, 95, 59, 60), (614, 619, 179, 174), (613, 618, 178, 173), (188, 243, 157, 148), (79, 78, 57, 58), (78, 77, 56, 57), (190, 297, 127, 112), (91, 90, 54, 55), (90, 89, 53, 54), (947, 273, 119, 958), (103, 102, 51, 52), (102, 101, 50, 51), (1085, 1080, 835, 834), (538, 127, 135, 533), (532, 136, 128, 537), (952, 953, 48, 49), (953, 954, 47, 48), (1008, 1011, 810, 815), (1010, 996, 855, 818), (301, 177, 181, 274), (955, 956, 45, 44), (956, 957, 46, 45), (1157, 1115, 3, 949), (460, 346, 344, 458), (533, 135, 132, 535), (675, 103, 52, 683), (677, 91, 55, 682), (674, 79, 58, 679), (194, 299, 130, 114), (682, 55, 76, 678), (186, 295, 125, 110), (1129, 1120, 21, 228), (683, 52, 88, 673), (1131, 1122, 29, 256), (1133, 1124, 37, 280), (536, 130, 133, 534), (250, 140, 141, 248), (245, 123, 140, 250), (550, 545, 122, 134), (551, 546, 123, 137), (679, 58, 106, 672), (1143, 15, 43, 1142), (221, 144, 131, 220), (195, 194, 114, 115), (197, 145, 134, 196), (1059, 1032, 111, 568), (535, 132, 115, 564), (191, 190, 112, 113), (1031, 1033, 147, 189), (189, 147, 138, 188), (663, 654, 95, 294), (661, 652, 83, 270), (1147, 13, 30, 1146), (659, 650, 71, 242), (1144, 14, 22, 1151), (1150, 23, 15, 1143), (1145, 31, 14, 1144), (1148, 39, 13, 1147), (630, 163, 156, 637), (295, 180, 176, 303), (299, 178, 177, 301), (1009, 1008, 815, 822), (303, 176, 168, 298), (981, 681, 46, 957), (1307, 1282, 0, 948), (1159, 1006, 788, 1152), (979, 626, 171, 961), (192, 245, 159, 150), (196, 247, 161, 152), (615, 620, 180, 175), (526, 97, 61, 522), (525, 85, 64, 514), (524, 73, 67, 523), (514, 64, 70, 515), (1277, 1268, 19, 226), (951, 272, 170, 962), (522, 61, 82, 516), (1279, 1270, 27, 254), (274, 181, 182, 219), (1281, 1272, 35, 278), (300, 167, 183, 195), (629, 164, 162, 631), (625, 615, 175, 185), (298, 168, 184, 191), (631, 162, 153, 640), (644, 149, 148, 645), (523, 67, 109, 527), (1284, 6, 40, 1288), (623, 613, 173, 183), (961, 171, 273, 947), (513, 504, 101, 288), (125, 295, 303, 136), (511, 502, 89, 264), (130, 299, 301, 133), (1283, 4, 24, 1296), (173, 178, 299, 194), (509, 500, 77, 236), (174, 179, 297, 190), (1294, 5, 16, 1295), (175, 180, 295, 186), (1285, 17, 6, 1284), (1286, 25, 5, 1294), (1287, 33, 4, 1283), (133, 301, 274, 118), (972, 495, 47, 954), (134, 122, 247, 196), (1288, 40, 198, 1298), (137, 123, 245, 192), (138, 124, 243, 188), (527, 109, 212, 528), (1142, 43, 204, 1135), (672, 106, 206, 667), (108, 107, 216, 214), (214, 216, 217, 215), (109, 108, 214, 212), (212, 214, 215, 213), (1274, 1275, 201, 200), (165, 271, 246, 160), (105, 104, 210, 208), (208, 210, 211, 209), (106, 105, 208, 206), (206, 208, 209, 207), (667, 206, 207, 666), (1298, 198, 199, 1289), (159, 245, 250, 164), (656, 657, 217, 216), (1215, 1216, 923, 919), (1217, 1218, 938, 944), (1236, 1219, 871, 902), (1168, 1169, 928, 898), (156, 222, 221, 155), (1295, 16, 223, 1299), (515, 70, 237, 529), (1151, 22, 229, 1137), (157, 243, 271, 165), (678, 76, 231, 671), (164, 250, 248, 162), (161, 247, 249, 163), (69, 68, 241, 239), (239, 241, 242, 240), (70, 69, 239, 237), (237, 239, 240, 238), (1276, 1277, 226, 225), (959, 139, 272, 951), (75, 74, 235, 233), (233, 235, 236, 234), (76, 75, 233, 231), (231, 233, 234, 232), (671, 231, 232, 670), (1299, 223, 224, 1290), (155, 221, 220, 154), (658, 659, 242, 241), (1170, 1171, 932, 906), (1220, 1223, 922, 862), (1172, 1175, 942, 943), (1228, 1221, 897, 927), (1296, 24, 251, 1300), (1032, 1030, 187, 111), (185, 175, 186, 187), (1034, 1031, 189, 149), (128, 298, 191, 113), (516, 82, 265, 530), (160, 246, 193, 151), (132, 300, 195, 115), (1146, 30, 257, 1139), (162, 248, 197, 153), (673, 88, 259, 669), (118, 274, 219, 117), (182, 172, 218, 219), (81, 80, 269, 267), (267, 269, 270, 268), (82, 81, 267, 265), (265, 267, 268, 266), (1278, 1279, 254, 253), (149, 189, 188, 148), (87, 86, 263, 261), (261, 263, 264, 262), (88, 87, 261, 259), (259, 261, 262, 260), (669, 259, 260, 668), (153, 197, 196, 152), (1300, 251, 252, 1291), (660, 661, 270, 269), (151, 193, 192, 150), (1230, 1222, 905, 931), (1223, 1224, 918, 922), (1225, 1226, 941, 940), (1227, 1228, 927, 896), (1311, 1038, 275, 1301), (1056, 1045, 289, 531), (1161, 1041, 281, 1141), (1065, 1042, 283, 665), (1046, 1047, 293, 291), (291, 293, 294, 292), (1045, 1046, 291, 289), (289, 291, 292, 290), (1280, 1281, 278, 277), (1043, 1044, 287, 285), (285, 287, 288, 286), (1042, 1043, 285, 283), (283, 285, 286, 284), (665, 283, 284, 664), (1301, 275, 276, 1292), (662, 663, 294, 293), (1229, 1230, 931, 904), (1231, 1233, 926, 895), (1232, 1235, 930, 903), (1212, 1174, 916, 1113), (964, 376, 340, 960), (390, 331, 339, 382), (364, 373, 333, 308), (382, 339, 334, 387), (386, 335, 337, 384), (388, 333, 338, 383), (366, 370, 335, 312), (360, 371, 331, 304), (344, 327, 320, 351), (384, 337, 330, 391), (350, 321, 329, 342), (343, 328, 326, 345), (402, 416, 325, 314), (406, 414, 321, 306), (342, 329, 324, 347), (348, 323, 328, 343), (394, 313, 312, 395), (401, 400, 318, 319), (345, 326, 315, 354), (392, 317, 316, 393), (966, 380, 341, 963), (385, 336, 313, 394), (1005, 1004, 817, 854), (387, 334, 309, 396), (391, 330, 317, 392), (407, 406, 306, 307), (398, 305, 304, 399), (405, 404, 310, 311), (396, 309, 308, 397), (403, 402, 314, 315), (347, 324, 311, 356), (1050, 1037, 305, 398), (183, 173, 194, 195), (383, 338, 336, 385), (404, 411, 323, 310), (1048, 1036, 307, 358), (351, 320, 319, 352), (346, 325, 327, 344), (184, 174, 190, 191), (465, 351, 352, 466), (1054, 1048, 358, 472), (461, 347, 356, 470), (1233, 1234, 894, 926), (459, 345, 354, 468), (462, 348, 343, 457), (456, 342, 347, 461), (457, 343, 345, 459), (464, 350, 342, 456), (458, 344, 351, 465), (474, 485, 371, 360), (480, 484, 370, 366), (478, 487, 373, 364), (970, 490, 376, 964), (307, 306, 359, 358), (305, 361, 360, 304), (1037, 1049, 361, 305), (311, 310, 357, 356), (309, 365, 364, 308), (334, 369, 365, 309), (315, 314, 355, 354), (313, 367, 366, 312), (336, 374, 367, 313), (319, 318, 353, 352), (317, 363, 362, 316), (330, 368, 363, 317), (963, 341, 377, 965), (314, 325, 346, 355), (310, 323, 348, 357), (306, 321, 350, 359), (337, 375, 368, 330), (339, 379, 369, 334), (338, 378, 374, 336), (335, 370, 375, 337), (333, 373, 378, 338), (331, 371, 379, 339), (1100, 1099, 851, 809), (688, 695, 411, 404), (705, 383, 385, 707), (1067, 1050, 398, 720), (687, 686, 402, 403), (718, 396, 397, 719), (689, 688, 404, 405), (720, 398, 399, 721), (691, 690, 406, 407), (713, 391, 392, 714), (709, 387, 396, 718), (707, 385, 394, 716), (983, 702, 380, 966), (714, 392, 393, 715), (685, 684, 400, 401), (716, 394, 395, 717), (690, 698, 414, 406), (686, 700, 416, 402), (706, 384, 391, 713), (710, 388, 383, 705), (708, 386, 384, 706), (704, 382, 387, 709), (712, 390, 382, 704), (1036, 1051, 407, 307), (324, 412, 405, 311), (326, 417, 403, 315), (320, 408, 401, 319), (1077, 1092, 794, 825), (321, 414, 413, 329), (323, 411, 410, 328), (325, 416, 409, 327), (328, 410, 417, 326), (329, 413, 412, 324), (1096, 1072, 806, 805), (327, 409, 408, 320), (304, 331, 390, 399), (308, 333, 388, 397), (312, 335, 386, 395), (960, 340, 381, 967), (1124, 428, 420, 1116), (1116, 420, 425, 1121), (1120, 424, 422, 1118), (1122, 426, 421, 1117), (1118, 422, 429, 1125), (1136, 1150, 454, 440), (1140, 1148, 452, 444), (1128, 432, 433, 1129), (1135, 1134, 438, 439), (1126, 430, 431, 1127), (1156, 1114, 418, 968), (1119, 423, 432, 1128), (1121, 425, 434, 1130), (1125, 429, 430, 1126), (1141, 1140, 444, 445), (1132, 436, 437, 1133), (1139, 1138, 442, 443), (1130, 434, 435, 1131), (1137, 1136, 440, 441), (1160, 1052, 436, 1132), (1117, 421, 423, 1119), (1138, 1145, 449, 442), (1073, 1098, 831, 857), (1066, 1053, 445, 691), (696, 450, 443, 689), (701, 455, 441, 687), (692, 446, 439, 685), (1081, 1088, 848, 844), (698, 452, 451, 697), (695, 449, 448, 694), (700, 454, 447, 693), (694, 448, 455, 701), (697, 451, 450, 696), (1309, 1002, 787, 1304), (693, 447, 446, 692), (721, 712, 428, 437), (719, 710, 426, 435), (717, 708, 424, 433), (982, 703, 419, 969), (980, 680, 490, 970), (668, 677, 487, 478), (670, 674, 484, 480), (664, 675, 485, 474), (648, 458, 465, 655), (654, 464, 456, 646), (647, 457, 459, 649), (1097, 1096, 805, 804), (646, 456, 461, 651), (652, 462, 457, 647), (649, 459, 468, 658), (1001, 1000, 837, 841), (651, 461, 470, 660), (1064, 1054, 472, 662), (655, 465, 466, 656), (358, 359, 473, 472), (361, 475, 474, 360), (1049, 1055, 475, 361), (356, 357, 471, 470), (365, 479, 478, 364), (369, 483, 479, 365), (354, 355, 469, 468), (367, 481, 480, 366), (374, 488, 481, 367), (352, 353, 467, 466), (363, 477, 476, 362), (368, 482, 477, 363), (965, 377, 491, 971), (355, 346, 460, 469), (357, 348, 462, 471), (359, 350, 464, 473), (375, 489, 482, 368), (1095, 1094, 856, 830), (379, 493, 483, 369), (378, 492, 488, 374), (370, 484, 489, 375), (373, 487, 492, 378), (371, 485, 493, 379), (650, 460, 458, 648), (1062, 1056, 531, 625), (610, 516, 530, 624), (609, 515, 529, 623), (621, 527, 528, 622), (978, 627, 495, 972), (641, 632, 500, 509), (643, 634, 502, 511), (645, 636, 504, 513), (237, 238, 519, 529), (617, 523, 527, 621), (287, 512, 513, 288), (74, 499, 508, 235), (289, 290, 521, 531), (53, 497, 499, 74), (1072, 1073, 857, 806), (988, 989, 840, 836), (616, 522, 516, 610), (608, 514, 515, 609), (618, 524, 523, 617), (619, 525, 514, 608), (620, 526, 522, 616), (290, 97, 526, 521), (955, 44, 494, 973), (990, 991, 796, 797), (56, 498, 505, 104), (238, 73, 524, 519), (266, 85, 525, 520), (50, 496, 501, 86), (89, 502, 497, 53), (104, 505, 506, 210), (101, 504, 496, 50), (77, 500, 498, 56), (210, 506, 507, 211), (1044, 1057, 512, 287), (86, 501, 510, 263), (212, 213, 518, 528), (235, 508, 509, 236), (263, 510, 511, 264), (265, 266, 520, 530), (147, 561, 552, 138), (111, 110, 569, 568), (1033, 1058, 561, 147), (146, 560, 551, 137), (113, 112, 567, 566), (142, 556, 560, 146), (145, 559, 550, 134), (115, 114, 565, 564), (141, 555, 559, 145), (144, 558, 549, 131), (117, 116, 563, 562), (129, 548, 558, 144), (124, 547, 543, 120), (123, 546, 554, 140), (122, 545, 544, 121), (140, 554, 555, 141), (120, 543, 556, 142), (1074, 1075, 838, 833), (121, 544, 548, 129), (110, 125, 540, 569), (112, 127, 538, 567), (114, 130, 536, 565), (958, 119, 542, 974), (573, 535, 564, 582), (1060, 1059, 568, 586), (597, 592, 546, 551), (596, 591, 545, 550), (574, 536, 534, 572), (571, 533, 535, 573), (1076, 1077, 825, 861), (570, 532, 537, 575), (576, 538, 533, 571), (991, 992, 824, 796), (578, 540, 532, 570), (572, 534, 541, 579), (598, 593, 547, 552), (976, 599, 553, 975), (575, 537, 566, 584), (579, 541, 562, 580), (1273, 579, 580, 1274), (1269, 575, 584, 1278), (1306, 1293, 599, 976), (1292, 1287, 593, 598), (1266, 572, 579, 1273), (1272, 578, 570, 1264), (1313, 1079, 790, 1302), (1270, 576, 571, 1265), (1264, 570, 575, 1269), (1080, 1081, 844, 835), (1265, 571, 573, 1267), (1268, 574, 572, 1266), (1290, 1285, 591, 596), (1291, 1286, 592, 597), (1310, 1060, 586, 1280), (1267, 573, 582, 1276), (684, 685, 779, 778), (614, 624, 768, 764), (521, 615, 765, 740), (561, 607, 598, 552), (585, 584, 758, 759), (1058, 1061, 607, 561), (560, 606, 597, 551), (556, 602, 606, 560), (559, 605, 596, 550), (520, 614, 764, 744), (555, 601, 605, 559), (558, 604, 595, 549), (548, 594, 604, 558), (547, 593, 589, 543), (546, 592, 600, 554), (545, 591, 590, 544), (554, 600, 601, 555), (543, 589, 602, 556), (1082, 1083, 832, 845), (544, 590, 594, 548), (569, 540, 578, 587), (567, 538, 576, 585), (565, 536, 574, 583), (974, 542, 588, 977), (1084, 1085, 834, 839), (180, 620, 616, 176), (179, 619, 608, 166), (178, 618, 617, 177), (166, 608, 609, 167), (176, 616, 610, 168), (992, 993, 860, 824), (177, 617, 621, 181), (148, 157, 636, 645), (150, 159, 634, 643), (152, 161, 632, 641), (962, 170, 627, 978), (181, 621, 622, 182), (167, 609, 623, 183), (168, 610, 624, 184), (1035, 1062, 625, 185), (512, 644, 645, 513), (499, 631, 640, 508), (519, 613, 763, 738), (497, 629, 631, 499), (1086, 1087, 807, 821), (521, 526, 620, 615), (973, 494, 626, 979), (498, 630, 637, 505), (519, 524, 618, 613), (520, 525, 619, 614), (496, 628, 633, 501), (502, 634, 629, 497), (505, 637, 638, 506), (504, 636, 628, 496), (500, 632, 630, 498), (506, 638, 639, 507), (1057, 1063, 644, 512), (501, 633, 642, 510), (508, 640, 641, 509), (510, 642, 643, 511), (518, 612, 762, 742), (71, 650, 648, 65), (107, 655, 656, 216), (1047, 1064, 662, 293), (80, 651, 660, 269), (1088, 1089, 813, 848), (68, 649, 658, 241), (83, 652, 647, 62), (59, 646, 651, 80), (1163, 1091, 849, 1155), (62, 647, 649, 68), (95, 654, 646, 59), (65, 648, 655, 107), (284, 103, 675, 664), (232, 79, 674, 670), (260, 91, 677, 668), (952, 49, 680, 980), (587, 586, 760, 761), (475, 665, 664, 474), (1055, 1065, 665, 475), (479, 669, 668, 478), (483, 673, 669, 479), (481, 671, 670, 480), (488, 678, 671, 481), (477, 667, 666, 476), (482, 672, 667, 477), (971, 491, 681, 981), (469, 460, 650, 659), (471, 462, 652, 661), (473, 464, 654, 663), (489, 679, 672, 482), (1092, 1093, 795, 794), (493, 683, 673, 483), (492, 682, 678, 488), (484, 674, 679, 489), (487, 677, 682, 492), (485, 675, 683, 493), (967, 381, 703, 982), (395, 386, 708, 717), (397, 388, 710, 719), (399, 390, 712, 721), (409, 693, 692, 408), (994, 995, 843, 847), (413, 697, 696, 412), (410, 694, 701, 417), (416, 700, 693, 409), (411, 695, 694, 410), (414, 698, 697, 413), (996, 997, 827, 855), (408, 692, 685, 401), (417, 701, 687, 403), (412, 696, 689, 405), (1051, 1066, 691, 407), (428, 712, 704, 420), (420, 704, 709, 425), (424, 708, 706, 422), (426, 710, 705, 421), (422, 706, 713, 429), (440, 454, 700, 686), (444, 452, 698, 690), (432, 716, 717, 433), (430, 714, 715, 431), (968, 418, 702, 983), (423, 707, 716, 432), (425, 709, 718, 434), (429, 713, 714, 430), (531, 521, 740, 741), (436, 720, 721, 437), (434, 718, 719, 435), (1052, 1067, 720, 436), (528, 518, 742, 743), (421, 705, 707, 423), (442, 449, 695, 688), (998, 999, 846, 842), (747, 746, 761, 760), (749, 748, 759, 758), (751, 750, 757, 756), (753, 752, 755, 754), (739, 738, 763, 767), (741, 740, 765, 769), (743, 742, 762, 766), (745, 744, 764, 768), (731, 730, 777, 776), (733, 732, 775, 774), (735, 734, 773, 772), (737, 736, 771, 770), (723, 722, 778, 779), (725, 724, 784, 785), (727, 726, 782, 783), (729, 728, 780, 781), (439, 438, 722, 723), (530, 520, 744, 745), (583, 582, 756, 757), (663, 662, 776, 777), (438, 684, 778, 722), (581, 580, 754, 755), (685, 439, 723, 779), (440, 686, 780, 728), (661, 660, 774, 775), (687, 441, 729, 781), (442, 688, 782, 726), (690, 691, 785, 784), (445, 444, 724, 725), (689, 443, 727, 783), (615, 625, 769, 765), (659, 658, 772, 773), (444, 690, 784, 724), (688, 689, 783, 782), (443, 442, 726, 727), (691, 445, 725, 785), (657, 656, 770, 771), (686, 687, 781, 780), (441, 440, 728, 729), (568, 569, 746, 747), (613, 623, 767, 763), (580, 562, 753, 754), (566, 567, 748, 749), (563, 581, 755, 752), (472, 473, 730, 731), (582, 564, 751, 756), (565, 583, 757, 750), (622, 528, 743, 766), (564, 565, 750, 751), (584, 566, 749, 758), (623, 529, 739, 767), (470, 471, 732, 733), (567, 585, 759, 748), (624, 530, 745, 768), (586, 568, 747, 760), (625, 531, 741, 769), (562, 563, 752, 753), (569, 587, 761, 746), (529, 519, 738, 739), (468, 469, 734, 735), (656, 466, 737, 770), (467, 657, 771, 736), (466, 467, 736, 737), (658, 468, 735, 772), (469, 659, 773, 734), (660, 470, 733, 774), (471, 661, 775, 732), (662, 472, 731, 776), (473, 663, 777, 730), (612, 622, 766, 762), (810, 826, 827, 797), (815, 810, 797, 796), (822, 815, 796, 824), (798, 799, 802, 801), (799, 800, 803, 802), (1152, 788, 789, 1153), (817, 798, 801, 818), (837, 828, 829, 836), (841, 837, 836, 840), (832, 833, 835, 844), (828, 842, 843, 829), (834, 835, 833, 838), (804, 805, 808, 809), (846, 811, 812, 847), (805, 806, 807, 808), (819, 820, 795, 830), (853, 841, 840, 852), (794, 795, 820, 823), (861, 825, 858, 816), (856, 821, 857, 831), (854, 817, 818, 855), (851, 839, 850, 814), (848, 813, 849, 845), (859, 822, 824, 860), (1303, 859, 860, 1304), (1155, 849, 813, 1154), (845, 832, 844, 848), (826, 854, 855, 827), (839, 834, 838, 850), (814, 804, 809, 851), (800, 853, 852, 803), (821, 807, 806, 857), (831, 819, 830, 856), (825, 794, 823, 858), (842, 846, 847, 843), (1305, 861, 816, 1302), (1158, 1012, 812, 1153), (1235, 1236, 902, 930), (1101, 1100, 809, 808), (1104, 1103, 814, 850), (1312, 1076, 861, 1305), (1098, 1106, 819, 831), (1093, 1095, 830, 795), (1004, 1014, 798, 817), (1016, 1015, 803, 852), (1107, 1102, 858, 823), (997, 990, 797, 827), (1017, 1010, 818, 801), (1019, 1018, 853, 800), (1011, 1020, 826, 810), (1106, 1108, 820, 819), (1021, 1009, 822, 859), (1014, 1022, 799, 798), (999, 1007, 811, 846), (1099, 1084, 839, 851), (1108, 1107, 823, 820), (1022, 1019, 800, 799), (1012, 994, 847, 812), (1023, 1017, 801, 802), (1094, 1086, 821, 856), (1015, 1023, 802, 803), (1024, 988, 836, 829), (1103, 1097, 804, 814), (1075, 1104, 850, 838), (1025, 998, 842, 828), (1091, 1082, 845, 849), (1208, 1176, 869, 1028), (989, 1016, 852, 840), (1000, 1025, 828, 837), (1083, 1074, 833, 832), (995, 1024, 829, 843), (1018, 1001, 841, 853), (1308, 1021, 859, 1303), (1177, 1178, 892, 893), (1020, 1005, 854, 826), (1162, 1109, 792, 1154), (984, 985, 865, 863), (986, 867, 869, 987), (882, 883, 889, 888), (884, 885, 891, 890), (886, 887, 893, 892), (870, 876, 877, 871), (872, 878, 879, 873), (874, 880, 881, 875), (873, 879, 896, 894), (895, 897, 880, 874), (885, 898, 900, 891), (899, 886, 892, 901), (871, 877, 904, 902), (903, 905, 878, 872), (883, 906, 908, 889), (907, 884, 890, 909), (910, 911, 876, 870), (912, 882, 888, 913), (887, 920, 921, 893), (875, 881, 919, 918), (920, 924, 925, 921), (924, 866, 868, 925), (918, 919, 923, 922), (922, 923, 864, 862), (898, 928, 929, 900), (928, 899, 901, 929), (894, 896, 927, 926), (926, 927, 897, 895), (906, 932, 933, 908), (932, 907, 909, 933), (902, 904, 931, 930), (930, 931, 905, 903), (1070, 936, 937, 1071), (936, 912, 913, 937), (1068, 1069, 935, 934), (934, 935, 911, 910), (1026, 1027, 940, 941), (1028, 1029, 943, 942), (1110, 1112, 944, 938), (1113, 1111, 939, 945), (1193, 1191, 925, 868), (1224, 1242, 875, 918), (1179, 1194, 889, 908), (1207, 1188, 867, 986), (1263, 1217, 944, 1112), (1244, 1215, 919, 881), (1195, 1185, 909, 890), (1261, 1243, 915, 1068), (1206, 1193, 868, 987), (1196, 1184, 920, 887), (1246, 1245, 934, 910), (1190, 1177, 893, 921), (1260, 1247, 935, 1069), (1219, 1249, 870, 871), (1247, 1250, 911, 935), (1251, 1214, 872, 873), (1211, 1197, 936, 1070), (1242, 1252, 874, 875), (1197, 1198, 912, 936), (1234, 1251, 873, 894), (1253, 1238, 877, 876), (1262, 1248, 914, 1110), (1249, 1246, 910, 870), (1210, 1166, 917, 1071), (1252, 1231, 895, 874), (1240, 1254, 879, 878), (1259, 1239, 863, 1026), (1250, 1253, 876, 911), (1200, 1199, 937, 913), (1254, 1227, 896, 879), (1255, 1244, 881, 880), (1198, 1201, 882, 912), (1221, 1255, 880, 897), (1201, 1189, 883, 882), (1202, 1200, 913, 888), (1203, 1168, 898, 885), (1192, 1203, 885, 884), (1164, 1204, 886, 899), (1204, 1196, 887, 886), (1258, 1225, 940, 1027), (1181, 1205, 891, 900), (1194, 1202, 888, 889), (1178, 1186, 901, 892), (1205, 1195, 890, 891), (1176, 1206, 987, 869), (1187, 1207, 986, 866), (866, 986, 987, 868), (862, 864, 985, 984), (438, 968, 983, 684), (393, 967, 982, 715), (467, 971, 981, 657), (207, 952, 980, 666), (518, 973, 979, 612), (154, 962, 978, 639), (563, 974, 977, 581), (1289, 1306, 976, 595), (595, 976, 975, 549), (116, 958, 974, 563), (213, 955, 973, 518), (639, 978, 972, 507), (353, 965, 971, 467), (666, 980, 970, 476), (715, 982, 969, 431), (1134, 1156, 968, 438), (316, 960, 967, 393), (684, 983, 966, 400), (318, 963, 965, 353), (476, 970, 964, 362), (400, 966, 963, 318), (362, 964, 960, 316), (131, 959, 951, 220), (507, 972, 954, 211), (172, 961, 947, 218), (220, 951, 962, 154), (612, 979, 961, 172), (1275, 1307, 948, 201), (657, 981, 957, 217), (1127, 1157, 949, 203), (215, 217, 957, 956), (213, 215, 956, 955), (209, 211, 954, 953), (207, 209, 953, 952), (218, 947, 958, 116), (549, 975, 959, 131), (1239, 1256, 984, 863), (1237, 1257, 985, 864), (1241, 1258, 1027, 865), (1226, 1259, 1026, 941), (869, 867, 1029, 1028), (863, 865, 1027, 1026), (171, 626, 1005, 1020), (1282, 588, 1021, 1308), (681, 491, 1001, 1018), (381, 340, 1024, 995), (377, 341, 1025, 1000), (490, 680, 1016, 989), (1175, 1208, 1028, 942), (341, 380, 998, 1025), (340, 376, 988, 1024), (49, 48, 1023, 1015), (48, 47, 1017, 1023), (419, 703, 994, 1012), (45, 46, 1019, 1022), (702, 418, 1007, 999), (44, 45, 1022, 1014), (588, 542, 1009, 1021), (273, 171, 1020, 1011), (46, 681, 1018, 1019), (47, 495, 1010, 1017), (170, 272, 990, 997), (680, 49, 1015, 1016), (494, 44, 1014, 1004), (1115, 419, 1012, 1158), (380, 702, 999, 998), (627, 170, 997, 996), (703, 381, 995, 994), (553, 599, 993, 992), (139, 553, 992, 991), (272, 139, 991, 990), (376, 490, 989, 988), (491, 377, 1000, 1001), (1293, 1, 1002, 1309), (626, 494, 1004, 1005), (1114, 2, 1006, 1159), (542, 119, 1008, 1009), (495, 627, 996, 1010), (119, 273, 1011, 1008), (1188, 1209, 1029, 867), (1199, 1210, 1071, 937), (1174, 1211, 1070, 916), (1248, 1260, 1069, 914), (1245, 1261, 1068, 934), (915, 914, 1069, 1068), (916, 1070, 1071, 917), (427, 711, 1067, 1052), (415, 699, 1066, 1051), (486, 676, 1065, 1055), (92, 653, 1064, 1047), (503, 635, 1063, 1057), (169, 611, 1062, 1035), (557, 603, 1061, 1058), (1271, 577, 1060, 1310), (577, 539, 1059, 1060), (143, 557, 1058, 1033), (98, 503, 1057, 1044), (611, 517, 1056, 1062), (372, 486, 1055, 1049), (653, 463, 1054, 1064), (699, 453, 1053, 1066), (1123, 427, 1052, 1160), (322, 415, 1051, 1036), (711, 389, 1050, 1067), (332, 372, 1049, 1037), (463, 349, 1048, 1054), (349, 322, 1036, 1048), (389, 332, 1037, 1050), (100, 99, 1043, 1042), (99, 98, 1044, 1043), (94, 93, 1046, 1045), (93, 92, 1047, 1046), (676, 100, 1042, 1065), (1149, 38, 1041, 1161), (517, 94, 1045, 1056), (1297, 32, 1038, 1311), (158, 244, 1031, 1034), (126, 296, 1030, 1032), (244, 143, 1033, 1031), (539, 126, 1032, 1059), (635, 158, 1034, 1063), (296, 169, 1035, 1030), (1218, 1262, 1110, 938), (1243, 1263, 1112, 915), (916, 917, 1111, 1113), (914, 915, 1112, 1110), (1123, 36, 1109, 1162), (415, 322, 1074, 1083), (453, 699, 1082, 1091), (349, 463, 1104, 1075), (653, 92, 1097, 1103), (635, 503, 1086, 1094), (296, 126, 1107, 1108), (676, 486, 1084, 1099), (169, 296, 1108, 1106), (126, 539, 1102, 1107), (244, 158, 1095, 1093), (611, 169, 1106, 1098), (1297, 603, 1076, 1312), (463, 653, 1103, 1104), (99, 100, 1100, 1101), (143, 244, 1093, 1092), (1149, 453, 1091, 1163), (711, 427, 1089, 1088), (503, 98, 1087, 1086), (486, 372, 1085, 1084), (699, 415, 1083, 1082), (332, 389, 1081, 1080), (1271, 34, 1079, 1313), (603, 557, 1077, 1076), (322, 349, 1075, 1074), (94, 517, 1073, 1072), (158, 635, 1094, 1095), (92, 93, 1096, 1097), (389, 711, 1088, 1081), (517, 611, 1098, 1073), (93, 94, 1072, 1096), (557, 143, 1092, 1077), (100, 676, 1099, 1100), (1173, 1212, 1113, 945), (372, 332, 1080, 1085), (1166, 1213, 1111, 917), (98, 99, 1101, 1087), (539, 577, 1078, 1102), (38, 1149, 1163, 1090), (427, 1123, 1162, 1089), (453, 1149, 1161, 1053), (36, 1123, 1160, 1040), (418, 1114, 1159, 1007), (3, 1115, 1158, 1013), (431, 969, 1157, 1127), (205, 950, 1156, 1134), (1089, 1162, 1154, 813), (1013, 1158, 1153, 789), (793, 1155, 1154, 792), (811, 1152, 1153, 812), (1090, 1163, 1155, 793), (258, 31, 1145, 1138), (11, 1117, 1119, 20), (1040, 1160, 1132, 279), (229, 230, 1136, 1137), (255, 1130, 1131, 256), (257, 258, 1138, 1139), (279, 1132, 1133, 280), (281, 282, 1140, 1141), (42, 1125, 1126, 202), (28, 1121, 1130, 255), (20, 1119, 1128, 227), (950, 2, 1114, 1156), (202, 1126, 1127, 203), (204, 205, 1134, 1135), (227, 1128, 1129, 228), (282, 39, 1148, 1140), (230, 23, 1150, 1136), (12, 1118, 1125, 42), (29, 1122, 1117, 11), (21, 1120, 1118, 12), (10, 1116, 1121, 28), (37, 1124, 1116, 10), (1053, 1161, 1141, 445), (450, 1146, 1139, 443), (455, 1151, 1137, 441), (446, 1142, 1135, 439), (1007, 1159, 1152, 811), (452, 1148, 1147, 451), (449, 1145, 1144, 448), (454, 1150, 1143, 447), (448, 1144, 1151, 455), (451, 1147, 1146, 450), (447, 1143, 1142, 446), (437, 428, 1124, 1133), (435, 426, 1122, 1131), (433, 424, 1120, 1129), (969, 419, 1115, 1157), (38, 1090, 1213, 1166), (792, 1109, 1212, 1173), (36, 1040, 1211, 1174), (281, 1041, 1210, 1199), (3, 1013, 1209, 1188), (788, 1006, 1208, 1175), (203, 949, 1207, 1187), (2, 950, 1206, 1176), (14, 31, 1195, 1205), (23, 230, 1186, 1178), (13, 39, 1202, 1194), (22, 14, 1205, 1181), (21, 12, 1196, 1204), (228, 21, 1204, 1164), (29, 11, 1203, 1192), (11, 20, 1168, 1203), (39, 282, 1200, 1202), (37, 10, 1189, 1201), (280, 37, 1201, 1198), (282, 281, 1199, 1200), (1041, 38, 1166, 1210), (279, 280, 1198, 1197), (1040, 279, 1197, 1211), (43, 15, 1177, 1190), (12, 42, 1184, 1196), (950, 205, 1193, 1206), (31, 258, 1185, 1195), (949, 3, 1188, 1207), (30, 13, 1194, 1179), (205, 204, 1191, 1193), (15, 23, 1178, 1177), (1006, 2, 1176, 1208), (1109, 36, 1174, 1212), (789, 788, 1175, 1172), (28, 255, 1171, 1170), (20, 227, 1169, 1168), (1090, 793, 1167, 1213), (255, 256, 1165, 1171), (227, 228, 1164, 1169), (793, 792, 1173, 1167), (257, 30, 1179, 1180), (229, 22, 1181, 1182), (42, 202, 1183, 1184), (258, 257, 1180, 1185), (230, 229, 1182, 1186), (202, 203, 1187, 1183), (1013, 789, 1172, 1209), (10, 28, 1170, 1189), (204, 43, 1190, 1191), (256, 29, 1192, 1165), (32, 1105, 1263, 1243), (790, 1079, 1262, 1218), (275, 1038, 1261, 1245), (34, 1039, 1260, 1248), (787, 1002, 1259, 1226), (0, 1003, 1258, 1241), (201, 948, 1257, 1237), (1, 946, 1256, 1239), (1003, 786, 1225, 1258), (226, 19, 1255, 1221), (19, 9, 1244, 1255), (8, 18, 1227, 1254), (278, 35, 1253, 1250), (1002, 1, 1239, 1259), (27, 8, 1254, 1240), (17, 224, 1231, 1252), (33, 276, 1246, 1249), (1079, 34, 1248, 1262), (35, 7, 1238, 1253), (16, 5, 1251, 1234), (6, 17, 1252, 1242), (5, 25, 1214, 1251), (277, 278, 1250, 1247), (4, 33, 1249, 1219), (1039, 277, 1247, 1260), (276, 275, 1245, 1246), (1038, 32, 1243, 1261), (9, 41, 1215, 1244), (1105, 791, 1217, 1263), (40, 6, 1242, 1224), (251, 24, 1236, 1235), (223, 16, 1234, 1233), (252, 251, 1235, 1232), (224, 223, 1233, 1231), (26, 253, 1230, 1229), (18, 225, 1228, 1227), (786, 787, 1226, 1225), (198, 40, 1224, 1223), (253, 254, 1222, 1230), (225, 226, 1221, 1228), (199, 198, 1223, 1220), (24, 4, 1219, 1236), (791, 790, 1218, 1217), (41, 200, 1216, 1215), (25, 252, 1232, 1214), (200, 201, 1237, 1216), (7, 26, 1229, 1238), (946, 199, 1220, 1256), (254, 27, 1240, 1222), (948, 0, 1241, 1257), (577, 1271, 1313, 1078), (32, 1297, 1312, 1105), (603, 1297, 1311, 1061), (34, 1271, 1310, 1039), (599, 1293, 1309, 993), (0, 1282, 1308, 1003), (581, 977, 1307, 1275), (199, 946, 1306, 1289), (1003, 1308, 1303, 786), (1105, 1312, 1305, 791), (791, 1305, 1302, 790), (786, 1303, 1304, 787), (18, 1267, 1276, 225), (1039, 1310, 1280, 277), (252, 25, 1286, 1291), (224, 17, 1285, 1290), (19, 1268, 1266, 9), (8, 1265, 1267, 18), (7, 1264, 1269, 26), (27, 1270, 1265, 8), (1078, 1313, 1302, 816), (35, 1272, 1264, 7), (9, 1266, 1273, 41), (276, 33, 1287, 1292), (946, 1, 1293, 1306), (26, 1269, 1278, 253), (41, 1273, 1274, 200), (993, 1309, 1304, 860), (607, 1301, 1292, 598), (586, 587, 1281, 1280), (1061, 1311, 1301, 607), (606, 1300, 1291, 597), (584, 585, 1279, 1278), (602, 1296, 1300, 606), (605, 1299, 1290, 596), (582, 583, 1277, 1276), (601, 1295, 1299, 605), (604, 1298, 1289, 595), (580, 581, 1275, 1274), (594, 1288, 1298, 604), (593, 1287, 1283, 589), (592, 1286, 1294, 600), (591, 1285, 1284, 590), (600, 1294, 1295, 601), (589, 1283, 1296, 602), (590, 1284, 1288, 594), (587, 578, 1272, 1281), (585, 576, 1270, 1279), (583, 574, 1268, 1277), (977, 588, 1282, 1307)])
me_cube.polygons.foreach_set('material_index', [0, 0, 0, 2, 2, 0, 0, 0, 0, 0, 0, 0, 0, 0, 0, 0, 0, 0, 0, 0, 2, 0, 0, 2, 2, 0, 2, 2, 0, 2, 2, 0, 0, 0, 0, 0, 2, 2, 2, 0, 0, 0, 0, 2, 2, 0, 0, 0, 0, 2, 0, 0, 2, 0, 0, 0, 0, 0, 0, 0, 0, 2, 2, 0, 0, 0, 0, 0, 0, 2, 2, 2, 2, 0, 0, 0, 0, 2, 2, 2, 2, 2, 2, 2, 2, 2, 2, 2, 2, 0, 0, 0, 2, 0, 0, 2, 0, 0, 0, 2, 2, 0, 0, 0, 0, 2, 2, 2, 0, 2, 2, 0, 0, 0, 2, 0, 2, 0, 0, 0, 0, 2, 0, 0, 0, 0, 0, 2, 0, 2, 0, 2, 2, 2, 0, 0, 2, 2, 2, 2, 2, 2, 2, 2, 0, 2, 2, 0, 2, 2, 2, 0, 2, 0, 0, 2, 2, 2, 2, 2, 2, 0, 2, 2, 2, 2, 2, 0, 2, 2, 0, 0, 2, 0, 2, 2, 0, 2, 0, 2, 0, 2, 0, 2, 0, 2, 0, 0, 0, 2, 0, 0, 0, 0, 0, 2, 2, 0, 2, 2, 2, 2, 2, 0, 0, 0, 0, 0, 0, 0, 0, 2, 0, 0, 0, 0, 0, 0, 2, 2, 0, 0, 0, 0, 2, 2, 2, 2, 2, 0, 0, 0, 0, 0, 0, 0, 0, 2, 0, 0, 0, 0, 0, 2, 2, 0, 2, 2, 0, 2, 2, 0, 0, 2, 2, 2, 2, 2, 2, 2, 0, 0, 0, 0, 0, 0, 0, 0, 2, 0, 0, 0, 0, 0, 0, 2, 2, 0, 2, 2, 2, 2, 2, 0, 0, 0, 0, 0, 0, 2, 0, 0, 0, 0, 0, 0, 0, 0, 0, 0, 0, 0, 2, 0, 2, 2, 2, 2, 2, 2, 0, 2, 2, 0, 2, 0, 0, 0, 0, 2, 0, 2, 0, 2, 2, 0, 2, 0, 2, 2, 2, 2, 2, 2, 2, 2, 0, 2, 2, 2, 2, 2, 2, 0, 0, 0, 0, 2, 0, 0, 2, 0, 0, 2, 0, 0, 2, 0, 0, 2, 2, 2, 2, 0, 0, 0, 0, 0, 0, 0, 2, 0, 0, 2, 0, 2, 0, 2, 0, 0, 0, 2, 0, 2, 0, 2, 2, 0, 0, 0, 0, 0, 2, 2, 2, 2, 0, 2, 2, 2, 2, 2, 0, 2, 0, 0, 0, 0, 0, 0, 0, 0, 0, 2, 2, 0, 2, 0, 2, 0, 0, 0, 2, 0, 2, 0, 2, 0, 0, 2, 0, 2, 2, 2, 2, 0, 2, 2, 2, 2, 2, 0, 2, 0, 0, 0, 0, 0, 0, 0, 0, 2, 2, 2, 0, 2, 2, 2, 0, 2, 2, 2, 2, 0, 0, 2, 0, 0, 2, 0, 0, 2, 0, 0, 2, 2, 2, 2, 0, 0, 0, 0, 0, 0, 0, 2, 2, 2, 2, 2, 0, 0, 0, 0, 2, 2, 0, 0, 2, 0, 0, 0, 2, 2, 2, 2, 2, 2, 2, 0, 0, 2, 2, 0, 0, 0, 0, 0, 0, 0, 0, 2, 0, 0, 2, 0, 2, 0, 0, 2, 0, 0, 2, 0, 0, 2, 0, 0, 0, 0, 0, 0, 0, 0, 2, 2, 2, 2, 2, 2, 0, 0, 2, 2, 0, 2, 2, 0, 2, 2, 0, 0, 2, 2, 2, 2, 0, 0, 2, 2, 0, 2, 2, 0, 2, 2, 0, 0, 2, 2, 1, 1, 1, 0, 1, 0, 0, 0, 0, 1, 0, 0, 0, 0, 0, 0, 0, 0, 0, 0, 2, 2, 2, 2, 0, 2, 2, 2, 2, 2, 0, 2, 0, 0, 0, 0, 2, 2, 2, 2, 0, 0, 1, 0, 0, 2, 2, 0, 2, 2, 0, 0, 0, 0, 0, 0, 0, 0, 0, 0, 1, 2, 2, 2, 2, 0, 2, 2, 2, 0, 2, 2, 2, 0, 0, 0, 0, 1, 0, 0, 0, 0, 0, 0, 0, 0, 2, 2, 2, 2, 0, 0, 0, 0, 0, 0, 0, 0, 0, 0, 0, 2, 0, 2, 2, 2, 2, 2, 0, 2, 2, 2, 2, 0, 0, 0, 0, 0, 2, 2, 0, 0, 2, 0, 0, 0, 1, 0, 0, 0, 1, 0, 2, 0, 1, 1, 1, 1, 1, 1, 1, 1, 1, 1, 1, 1, 1, 1, 1, 1, 1, 1, 1, 1, 1, 1, 1, 1, 1, 1, 1, 1, 1, 1, 1, 1, 1, 1, 1, 1, 1, 1, 1, 1, 1, 1, 1, 1, 1, 1, 1, 1, 1, 1, 1, 1, 1, 1, 1, 1, 1, 1, 1, 1, 1, 1, 1, 1, 1, 1, 1, 1, 1, 1, 0, 0, 0, 0, 0, 0, 0, 0, 0, 0, 0, 0, 0, 0, 0, 0, 0, 0, 0, 0, 0, 0, 0, 0, 0, 0, 0, 0, 0, 0, 0, 0, 0, 0, 0, 0, 0, 0, 0, 0, 0, 0, 0, 0, 0, 0, 0, 0, 0, 0, 0, 0, 0, 0, 0, 0, 0, 0, 0, 0, 0, 0, 0, 0, 0, 0, 0, 0, 0, 0, 0, 0, 0, 0, 0, 0, 0, 0, 0, 0, 0, 0, 0, 0, 0, 0, 0, 0, 0, 0, 0, 0, 0, 0, 0, 0, 0, 0, 0, 0, 0, 0, 0, 0, 0, 0, 0, 0, 0, 0, 0, 0, 0, 0, 0, 0, 0, 0, 0, 0, 0, 0, 0, 0, 0, 0, 0, 0, 0, 0, 0, 0, 0, 0, 0, 0, 0, 0, 0, 0, 0, 0, 0, 0, 0, 0, 0, 0, 0, 0, 0, 0, 0, 0, 0, 0, 0, 0, 0, 0, 0, 0, 0, 0, 2, 0, 2, 0, 2, 0, 2, 0, 0, 2, 2, 0, 2, 0, 0, 2, 0, 2, 2, 0, 2, 0, 0, 0, 2, 0, 2, 2, 2, 0, 2, 2, 0, 0, 2, 0, 0, 0, 0, 0, 0, 0, 0, 0, 0, 0, 0, 0, 0, 0, 0, 0, 0, 0, 0, 0, 0, 0, 0, 0, 0, 0, 0, 0, 0, 0, 0, 0, 0, 0, 0, 0, 0, 0, 0, 0, 0, 0, 0, 0, 0, 0, 0, 0, 0, 0, 0, 2, 0, 2, 0, 2, 0, 2, 2, 0, 0, 2, 0, 2, 2, 0, 2, 0, 0, 2, 2, 0, 0, 0, 2, 2, 0, 2, 2, 0, 0, 2, 0, 2, 0, 2, 0, 0, 0, 0, 0, 0, 0, 0, 0, 0, 0, 0, 0, 0, 0, 0, 0, 0, 0, 0, 0, 0, 0, 0, 0, 0, 0, 0, 0, 0, 0, 0, 0, 0, 0, 0, 0, 0, 0, 0, 0, 0, 0, 0, 2, 0, 0, 0, 0, 2, 0, 0, 0, 0, 0, 2, 0, 0, 2, 0, 2, 0, 2, 0, 0, 0, 2, 0, 2, 0, 2, 2, 0, 0, 0, 0, 0, 2, 2, 2, 2, 0, 2, 2, 2, 2, 2, 2, 0, 0, 0, 0, 0, 0, 0, 0, 0, 0, 0, 0, 0, 0, 0, 0, 0, 0, 0, 0, 0, 0, 0, 0, 0, 0, 0, 0, 0, 0, 0, 0, 0, 0, 0, 0, 0, 0, 0, 0, 0, 0, 0, 0, 0, 0, 0, 0, 0, 0, 0, 0, 0, 0, 0, 0, 0, 0, 0, 0, 0, 0, 0, 0, 0, 0, 0, 0, 0, 0, 0, 0, 0, 0, 0, 0, 0, 0, 0, 0, 0, 0, 0, 0, 0, 0, 0, 0, 0, 0, 0, 0, 0, 0, 0, 0, 0, 0, 0, 0, 0, 0, 0, 0, 0, 0, 0, 2, 0, 0, 2, 0, 0, 0, 0, 0, 2, 2, 0, 0, 2, 2, 2, 2, 0, 2, 2, 0, 0, 2, 2, 0, 0, 2, 0, 0, 2, 0, 0, 2, 0, 0, 2, 0, 0, 0, 0, 0, 0, 0, 2, 2, 2, 2])
me_cube.materials.append(mat_material)
me_cube.materials.append(mat_material_001)
me_cube.materials.append(mat_material_002)
me_cube.use_remesh_preserve_volume = False
me_cube.use_remesh_preserve_attributes = False
me_cube.use_mirror_vertex_groups = False
me_cube.update()

# ---- objects
ob_cube = bpy.data.objects.new('Cube', me_cube)

# ---- transforms, parenting, visibility, modifiers, constraints
ob_cube.location = (0.0, 0.0, 0.0)
ob_cube.scale = (1.572, 1.0, 1.0)
ob_cube.lock_rotations_4d = False
ob_cube.empty_display_type = 'ARROWS'
ob_cube.lineart.crease_threshold = 0.0

# ---- collection membership
col_collection_1.objects.link(ob_cube)

# ---- scene / render settings (as saved in the file)
scene.frame_start = 1; scene.frame_end = 250; scene.frame_set(1)
scene.render.engine = 'BLENDER_EEVEE_NEXT'
scene.render.resolution_percentage = 50
scene.render.dither_intensity = 0.0
scene.cycles.use_denoising = False
scene.cycles.samples = 128
scene.cycles.sampling_pattern = 'TABULATED_SOBOL'
scene.cycles.use_adaptive_sampling = False
scene.cycles.use_light_tree = False
scene.cycles.blur_glossy = 0.0
scene.cycles.sample_clamp_indirect = 0.0
scene.view_settings.view_transform = 'Standard'
bpy.context.view_layer.update()

# ---- added for rendering (the .blend has no active camera and no usable light): camera, sun
cam_auto = bpy.data.cameras.new('AutoCamera')
cam_auto.lens = 50.0
cam_auto.sensor_width = 36.0
cam_auto.clip_end = 1000.0
ob_auto_camera = bpy.data.objects.new('AutoCamera', cam_auto)
scene.collection.objects.link(ob_auto_camera)
ob_auto_camera.location = (6.20002, -7.35583, 6.04828)
ob_auto_camera.rotation_euler = (1.09748, -7.21219e-08, 0.694738)
scene.camera = ob_auto_camera
light_auto_sun = bpy.data.lights.new('AutoSun', 'SUN')
light_auto_sun.energy = 3.0
light_auto_sun.angle = 0.0523599
ob_auto_sun = bpy.data.objects.new('AutoSun', light_auto_sun)
scene.collection.objects.link(ob_auto_sun)
ob_auto_sun.rotation_euler = (0.872665, 0.174533, 0.523599)
bpy.context.view_layer.update()
